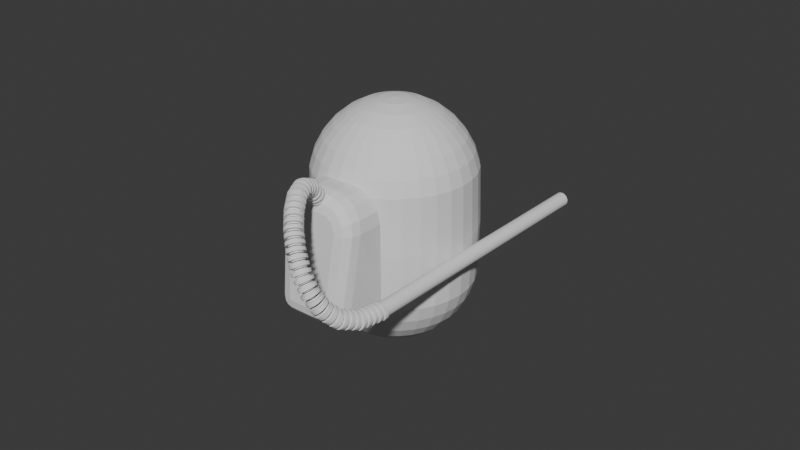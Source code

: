 # Source: character.blend  (saved by Blender 4.0.36; exported with 4.5.12 LTS)
import bpy
from mathutils import Matrix  # noqa: F401  (used for matrix-valued properties, if any)

bpy.ops.wm.read_factory_settings(use_empty=True)
scene = bpy.context.scene
scene.name = 'Scene'

# ---- collections
col_collection = bpy.data.collections.new('Collection'); scene.collection.children.link(col_collection)

# ---- world
world_world = bpy.data.worlds.new('World'); scene.world = world_world
world_world.use_nodes = True; world_world.node_tree.nodes.clear()
_N = world_world.node_tree.nodes; _L = world_world.node_tree.links
n0 = _N.new('ShaderNodeOutputWorld'); n0.name = 'World Output'; n0.location = (300, 300)
n1 = _N.new('ShaderNodeBackground'); n1.name = 'Background'; n1.location = (10, 300)
n1.inputs[0].default_value = (0.05088, 0.05088, 0.05088, 1.0)
_L.new(n1.outputs[0], n0.inputs[0])
n0.is_active_output = True
world_world.color = (0.05088, 0.05088, 0.05088)
world_world.use_sun_shadow = False
world_world.sun_shadow_jitter_overblur = 0.0

# ---- meshes
me_sphere_001 = bpy.data.meshes.new('Sphere.001')
me_sphere_001.from_pydata([(0.0, 0.5556, 2.831), (0.0, 0.8315, 2.556), (0.0, 0.9808, 2.195), (0.0, 1.0, 1.5), (0.0, 0.9808, 0.8049), (0.0, 0.8315, 0.4444), (0.03806, 0.1913, 2.981), (0.07466, 0.3753, 2.924), (0.1084, 0.5449, 2.831), (0.1379, 0.6935, 2.707), (0.1622, 0.8155, 2.556), (0.1802, 0.9061, 2.383), (0.1913, 0.9619, 2.195), (0.1951, 0.9808, 1.5), (0.1913, 0.9619, 0.8049), (0.1802, 0.9061, 0.6173), (0.1622, 0.8155, 0.4444), (0.1379, 0.6935, 0.2929), (0.1084, 0.5449, 0.1685), (0.07466, 0.3753, 0.07612), (0.03806, 0.1913, 0.01921), (0.07466, 0.1802, 2.981), (0.1464, 0.3536, 2.924), (0.2126, 0.5133, 2.831), (0.2706, 0.6533, 2.707), (0.3182, 0.7682, 2.556), (0.3536, 0.8536, 2.383), (0.3753, 0.9061, 2.195), (0.3827, 0.9239, 1.5), (0.3753, 0.9061, 0.8049), (0.3536, 0.8536, 0.6173), (0.3182, 0.7682, 0.4444), (0.2706, 0.6533, 0.2929), (0.2126, 0.5133, 0.1685), (0.1464, 0.3536, 0.07612), (0.07466, 0.1802, 0.01921), (0.1084, 0.1622, 2.981), (0.2126, 0.3182, 2.924), (0.3087, 0.4619, 2.831), (0.3928, 0.5879, 2.707), (0.4619, 0.6913, 2.556), (0.5133, 0.7682, 2.383), (0.5449, 0.8155, 2.195), (0.5556, 0.8315, 1.5), (0.5449, 0.8155, 0.8049), (0.5133, 0.7682, 0.6173), (0.4619, 0.6913, 0.4444), (0.3928, 0.5879, 0.2929), (0.3087, 0.4619, 0.1685), (0.2126, 0.3182, 0.07612), (0.1084, 0.1622, 0.01921), (0.1379, 0.1379, 2.981), (0.2706, 0.2706, 2.924), (0.3928, 0.3928, 2.831), (0.5, 0.5, 2.707), (0.5879, 0.5879, 2.556), (0.6533, 0.6533, 2.383), (0.6935, 0.6935, 2.195), (0.7071, 0.7071, 1.5), (0.6935, 0.6935, 0.8049), (0.6533, 0.6533, 0.6173), (0.5879, 0.5879, 0.4444), (0.5, 0.5, 0.2929), (0.3928, 0.3928, 0.1685), (0.2706, 0.2706, 0.07612), (0.1379, 0.1379, 0.01921), (0.1622, 0.1084, 2.981), (0.3182, 0.2126, 2.924), (0.4619, 0.3087, 2.831), (0.5879, 0.3928, 2.707), (0.6913, 0.4619, 2.556), (0.7682, 0.5133, 2.383), (0.8155, 0.5449, 2.195), (0.8315, 0.5556, 1.5), (0.8155, 0.5449, 0.8049), (0.7682, 0.5133, 0.6173), (0.6913, 0.4619, 0.4444), (0.5879, 0.3928, 0.2929), (0.4619, 0.3087, 0.1685), (0.3182, 0.2126, 0.07612), (0.1622, 0.1084, 0.01921), (0.0, 0.0, 3.0), (0.1802, 0.07466, 2.981), (0.3536, 0.1464, 2.924), (0.5133, 0.2126, 2.831), (0.6533, 0.2706, 2.707), (0.7682, 0.3182, 2.556), (0.8536, 0.3536, 2.383), (0.9061, 0.3753, 2.195), (0.9239, 0.3827, 1.5), (0.9061, 0.3753, 0.8049), (0.8536, 0.3536, 0.6173), (0.7682, 0.3182, 0.4444), (0.6533, 0.2706, 0.2929), (0.5133, 0.2126, 0.1685), (0.3536, 0.1464, 0.07612), (0.1802, 0.07466, 0.01921), (0.1913, 0.03806, 2.981), (0.3753, 0.07466, 2.924), (0.5449, 0.1084, 2.831), (0.6935, 0.1379, 2.707), (0.8155, 0.1622, 2.556), (0.9061, 0.1802, 2.383), (0.9619, 0.1913, 2.195), (0.9808, 0.1951, 1.5), (0.9619, 0.1913, 0.8049), (0.9061, 0.1802, 0.6173), (0.8155, 0.1622, 0.4444), (0.6935, 0.1379, 0.2929), (0.5449, 0.1084, 0.1685), (0.3753, 0.07466, 0.07612), (0.1913, 0.03806, 0.01921), (0.1951, -1.118e-08, 2.981), (0.3827, -2.235e-08, 2.924), (0.5556, -5.215e-08, 2.831), (0.7071, 1.49e-08, 2.707), (0.8315, -8.941e-08, 2.556), (0.9239, 4.47e-08, 2.383), (0.9808, -8.941e-08, 2.195), (1.0, -1.639e-07, 1.5), (0.9808, -8.941e-08, 0.8049), (0.9239, 4.47e-08, 0.6173), (0.8315, -8.941e-08, 0.4444), (0.7071, 1.49e-08, 0.2929), (0.5556, -5.215e-08, 0.1685), (0.3827, -2.235e-08, 0.07612), (0.1951, -1.118e-08, 0.01921), (0.1913, -0.03806, 2.981), (0.3753, -0.07466, 2.924), (0.5449, -0.1084, 2.831), (0.6935, -0.1379, 2.707), (0.8155, -0.1622, 2.556), (0.9061, -0.1802, 2.383), (0.9619, -0.1913, 2.195), (0.9808, -0.1951, 1.5), (0.9619, -0.1913, 0.8049), (0.9061, -0.1802, 0.6173), (0.8155, -0.1622, 0.4444), (0.6935, -0.1379, 0.2929), (0.5449, -0.1084, 0.1685), (0.3753, -0.07466, 0.07612), (0.1913, -0.03806, 0.01921), (0.1802, -0.07466, 2.981), (0.3536, -0.1464, 2.924), (0.5133, -0.2126, 2.831), (0.6533, -0.2706, 2.707), (0.7682, -0.3182, 2.556), (0.8536, -0.3536, 2.383), (0.9061, -0.3753, 2.195), (0.9239, -0.3827, 1.5), (0.9061, -0.3753, 0.8049), (0.8536, -0.3536, 0.6173), (0.7682, -0.3182, 0.4444), (0.6533, -0.2706, 0.2929), (0.5133, -0.2126, 0.1685), (0.3536, -0.1464, 0.07612), (0.1802, -0.07466, 0.01921), (0.1622, -0.1084, 2.981), (0.3182, -0.2126, 2.924), (0.4619, -0.3087, 2.831), (0.5879, -0.3928, 2.707), (0.6913, -0.4619, 2.556), (0.7682, -0.5133, 2.383), (0.8155, -0.5449, 2.195), (0.8315, -0.5556, 1.5), (0.8155, -0.5449, 0.8049), (0.7682, -0.5133, 0.6173), (0.6913, -0.4619, 0.4444), (0.5879, -0.3928, 0.2929), (0.4619, -0.3087, 0.1685), (0.3182, -0.2126, 0.07612), (0.1622, -0.1084, 0.01921), (0.1379, -0.1379, 2.981), (0.2706, -0.2706, 2.924), (0.3928, -0.3928, 2.831), (0.5, -0.5, 2.707), (0.5879, -0.5879, 2.556), (0.6533, -0.6533, 2.383), (0.6935, -0.6935, 2.195), (0.7071, -0.7071, 1.5), (0.6935, -0.6935, 0.8049), (0.6533, -0.6533, 0.6173), (0.5879, -0.5879, 0.4444), (0.5, -0.5, 0.2929), (0.3928, -0.3928, 0.1685), (0.2706, -0.2706, 0.07612), (0.1379, -0.1379, 0.01921), (0.1084, -0.1622, 2.981), (0.2126, -0.3182, 2.924), (0.3087, -0.4619, 2.831), (0.3928, -0.5879, 2.707), (0.4619, -0.6913, 2.556), (0.5133, -0.7682, 2.383), (0.5449, -0.8155, 2.195), (0.5556, -0.8315, 1.5), (0.5449, -0.8155, 0.8049), (0.5133, -0.7682, 0.6173), (0.4619, -0.6913, 0.4444), (0.3928, -0.5879, 0.2929), (0.3087, -0.4619, 0.1685), (0.2126, -0.3182, 0.07612), (0.1084, -0.1622, 0.01921), (0.07466, -0.1802, 2.981), (0.1464, -0.3536, 2.924), (0.2126, -0.5133, 2.831), (0.2706, -0.6533, 2.707), (0.3182, -0.7682, 2.556), (0.3536, -0.8536, 2.383), (0.3753, -0.9061, 2.195), (0.3827, -0.9239, 1.5), (0.3753, -0.9061, 0.8049), (0.3536, -0.8536, 0.6173), (0.3182, -0.7682, 0.4444), (0.2706, -0.6533, 0.2929), (0.2126, -0.5133, 0.1685), (0.1464, -0.3536, 0.07612), (0.07466, -0.1802, 0.01921), (0.03806, -0.1913, 2.981), (0.07466, -0.3753, 2.924), (0.1084, -0.5449, 2.831), (0.1379, -0.6935, 2.707), (0.1622, -0.8155, 2.556), (0.1802, -0.9061, 2.383), (0.1913, -0.9619, 2.195), (0.1951, -0.9808, 1.5), (0.1913, -0.9619, 0.8049), (0.1802, -0.9061, 0.6173), (0.1622, -0.8155, 0.4444), (0.1379, -0.6935, 0.2929), (0.1084, -0.5449, 0.1685), (0.07466, -0.3753, 0.07612), (0.03806, -0.1913, 0.01921), (-7.451e-09, -0.1951, 2.981), (-5.215e-08, -0.3827, 2.924), (-9.686e-08, -0.5556, 2.831), (-1.49e-08, -0.7071, 2.707), (-1.043e-07, -0.8315, 2.556), (2.98e-08, -0.9239, 2.383), (-1.341e-07, -0.9808, 2.195), (-3.278e-07, -1.0, 1.5), (-1.341e-07, -0.9808, 0.8049), (2.98e-08, -0.9239, 0.6173), (-1.043e-07, -0.8315, 0.4444), (-1.49e-08, -0.7071, 0.2929), (-9.686e-08, -0.5556, 0.1685), (-5.215e-08, -0.3827, 0.07612), (-7.451e-09, -0.1951, 0.01921), (-0.03806, -0.1913, 2.981), (-0.07466, -0.3753, 2.924), (-0.1084, -0.5449, 2.831), (-0.1379, -0.6935, 2.707), (-0.1622, -0.8155, 2.556), (-0.1802, -0.9061, 2.383), (-0.1913, -0.9619, 2.195), (-0.1951, -0.9808, 1.5), (-0.1913, -0.9619, 0.8049), (-0.1802, -0.9061, 0.6173), (-0.1622, -0.8155, 0.4444), (-0.1379, -0.6935, 0.2929), (-0.1084, -0.5449, 0.1685), (-0.07466, -0.3753, 0.07612), (-0.03806, -0.1913, 0.01921), (-0.07466, -0.1802, 2.981), (-0.1464, -0.3536, 2.924), (-0.2126, -0.5133, 2.831), (-0.2706, -0.6533, 2.707), (-0.3182, -0.7682, 2.556), (-0.3536, -0.8536, 2.383), (-0.3753, -0.9061, 2.195), (-0.3827, -0.9239, 1.5), (-0.3753, -0.9061, 0.8049), (-0.3536, -0.8536, 0.6173), (-0.3182, -0.7682, 0.4444), (-0.2706, -0.6533, 0.2929), (-0.2126, -0.5133, 0.1685), (-0.1464, -0.3536, 0.07612), (-0.07466, -0.1802, 0.01921), (-0.1084, -0.1622, 2.981), (-0.2126, -0.3182, 2.924), (-0.3087, -0.4619, 2.831), (-0.3928, -0.5879, 2.707), (-0.4619, -0.6913, 2.556), (-0.5133, -0.7682, 2.383), (-0.5449, -0.8155, 2.195), (-0.5556, -0.8315, 1.5), (-0.5449, -0.8155, 0.8049), (-0.5133, -0.7682, 0.6173), (-0.4619, -0.6913, 0.4444), (-0.3928, -0.5879, 0.2929), (-0.3087, -0.4619, 0.1685), (-0.2126, -0.3182, 0.07612), (-0.1084, -0.1622, 0.01921), (-0.1379, -0.1379, 2.981), (-0.2706, -0.2706, 2.924), (-0.3928, -0.3928, 2.831), (-0.5, -0.5, 2.707), (-0.5879, -0.5879, 2.556), (-0.6533, -0.6533, 2.383), (-0.6935, -0.6935, 2.195), (-0.7071, -0.7071, 1.5), (-0.6935, -0.6935, 0.8049), (-0.6533, -0.6533, 0.6173), (-0.5879, -0.5879, 0.4444), (-0.5, -0.5, 0.2929), (-0.3928, -0.3928, 0.1685), (-0.2706, -0.2706, 0.07612), (-0.1379, -0.1379, 0.01921), (0.0, 0.0, 0.0), (-0.1622, -0.1084, 2.981), (-0.3182, -0.2126, 2.924), (-0.4619, -0.3087, 2.831), (-0.5879, -0.3928, 2.707), (-0.6913, -0.4619, 2.556), (-0.7682, -0.5133, 2.383), (-0.8155, -0.5449, 2.195), (-0.8315, -0.5556, 1.5), (-0.8155, -0.5449, 0.8049), (-0.7682, -0.5133, 0.6173), (-0.6913, -0.4619, 0.4444), (-0.5879, -0.3928, 0.2929), (-0.4619, -0.3087, 0.1685), (-0.3182, -0.2126, 0.07612), (-0.1622, -0.1084, 0.01921), (-0.1802, -0.07466, 2.981), (-0.3536, -0.1464, 2.924), (-0.5133, -0.2126, 2.831), (-0.6533, -0.2706, 2.707), (-0.7682, -0.3182, 2.556), (-0.8536, -0.3536, 2.383), (-0.9061, -0.3753, 2.195), (-0.9239, -0.3827, 1.5), (-0.9061, -0.3753, 0.8049), (-0.8536, -0.3536, 0.6173), (-0.7682, -0.3182, 0.4444), (-0.6533, -0.2706, 0.2929), (-0.5133, -0.2126, 0.1685), (-0.3536, -0.1464, 0.07612), (-0.1802, -0.07466, 0.01921), (-0.1913, -0.03806, 2.981), (-0.3753, -0.07466, 2.924), (-0.5449, -0.1084, 2.831), (-0.6935, -0.1379, 2.707), (-0.8155, -0.1622, 2.556), (-0.9061, -0.1802, 2.383), (-0.9619, -0.1913, 2.195), (-0.9808, -0.1951, 1.5), (-0.9619, -0.1913, 0.8049), (-0.9061, -0.1802, 0.6173), (-0.8155, -0.1622, 0.4444), (-0.6935, -0.1379, 0.2929), (-0.5449, -0.1084, 0.1685), (-0.3753, -0.07466, 0.07612), (-0.1913, -0.03806, 0.01921), (-0.1951, 1.863e-08, 2.981), (-0.3827, 5.215e-08, 2.924), (-0.5556, 1.49e-07, 2.831), (-0.7071, 2.98e-08, 2.707), (-0.8315, 1.639e-07, 2.556), (-0.9239, 1.49e-08, 2.383), (-0.9808, 2.682e-07, 2.195), (-1.0, 4.47e-07, 1.5), (-0.9808, 2.682e-07, 0.8049), (-0.9239, 1.49e-08, 0.6173), (-0.8315, 1.639e-07, 0.4444), (-0.7071, 2.98e-08, 0.2929), (-0.5556, 1.49e-07, 0.1685), (-0.3827, 5.215e-08, 0.07612), (-0.1951, 1.863e-08, 0.01921), (-0.1913, 0.03806, 2.981), (-0.3753, 0.07466, 2.924), (-0.5449, 0.1084, 2.831), (-0.6935, 0.1379, 2.707), (-0.8155, 0.1622, 2.556), (-0.9061, 0.1802, 2.383), (-0.9619, 0.1913, 2.195), (-0.9808, 0.1951, 1.5), (-0.9619, 0.1913, 0.8049), (-0.9061, 0.1802, 0.6173), (-0.8155, 0.1622, 0.4444), (-0.6935, 0.1379, 0.2929), (-0.5449, 0.1084, 0.1685), (-0.3753, 0.07466, 0.07612), (-0.1913, 0.03806, 0.01921), (-0.1802, 0.07466, 2.981), (-0.3536, 0.1464, 2.924), (-0.5133, 0.2126, 2.831), (-0.6533, 0.2706, 2.707), (-0.7682, 0.3182, 2.556), (-0.8536, 0.3536, 2.383), (-0.9061, 0.3753, 2.195), (-0.9239, 0.3827, 1.5), (-0.9061, 0.3753, 0.8049), (-0.8536, 0.3536, 0.6173), (-0.7682, 0.3182, 0.4444), (-0.6533, 0.2706, 0.2929), (-0.5133, 0.2126, 0.1685), (-0.3536, 0.1464, 0.07612), (-0.1802, 0.07466, 0.01921), (-0.1622, 0.1084, 2.981), (-0.3182, 0.2126, 2.924), (-0.4619, 0.3087, 2.831), (-0.5879, 0.3928, 2.707), (-0.6913, 0.4619, 2.556), (-0.7682, 0.5133, 2.383), (-0.8155, 0.5449, 2.195), (-0.8315, 0.5556, 1.5), (-0.8155, 0.5449, 0.8049), (-0.7682, 0.5133, 0.6173), (-0.6913, 0.4619, 0.4444), (-0.5879, 0.3928, 0.2929), (-0.4619, 0.3087, 0.1685), (-0.3182, 0.2126, 0.07612), (-0.1622, 0.1084, 0.01921), (-0.1379, 0.1379, 2.981), (-0.2706, 0.2706, 2.924), (-0.3928, 0.3928, 2.831), (-0.5, 0.5, 2.707), (-0.5879, 0.5879, 2.556), (-0.6533, 0.6533, 2.383), (-0.6935, 0.6935, 2.195), (-0.7071, 0.7071, 1.5), (-0.6935, 0.6935, 0.8049), (-0.6533, 0.6533, 0.6173), (-0.5879, 0.5879, 0.4444), (-0.5, 0.5, 0.2929), (-0.3928, 0.3928, 0.1685), (-0.2706, 0.2706, 0.07612), (-0.1379, 0.1379, 0.01921), (-0.1084, 0.1622, 2.981), (-0.2126, 0.3182, 2.924), (-0.3087, 0.4619, 2.831), (-0.3928, 0.5879, 2.707), (-0.4619, 0.6913, 2.556), (-0.5133, 0.7682, 2.383), (-0.5449, 0.8155, 2.195), (-0.5556, 0.8315, 1.5), (-0.5449, 0.8155, 0.8049), (-0.5133, 0.7682, 0.6173), (-0.4619, 0.6913, 0.4444), (-0.3928, 0.5879, 0.2929), (-0.3087, 0.4619, 0.1685), (-0.2126, 0.3182, 0.07612), (-0.1084, 0.1622, 0.01921), (-0.07466, 0.1802, 2.981), (-0.1464, 0.3536, 2.924), (-0.2126, 0.5133, 2.831), (-0.2706, 0.6533, 2.707), (-0.3182, 0.7682, 2.556), (-0.3536, 0.8536, 2.383), (-0.3753, 0.9061, 2.195), (-0.3827, 0.9239, 1.5), (-0.3753, 0.9061, 0.8049), (-0.3536, 0.8536, 0.6173), (-0.3182, 0.7682, 0.4444), (-0.2706, 0.6533, 0.2929), (-0.2126, 0.5133, 0.1685), (-0.1464, 0.3536, 0.07612), (-0.07466, 0.1802, 0.01921), (-0.03806, 0.1913, 2.981), (-0.07466, 0.3753, 2.924), (-0.1084, 0.5449, 2.831), (-0.1379, 0.6935, 2.707), (-0.1622, 0.8155, 2.556), (-0.1802, 0.9061, 2.383), (-0.1913, 0.9619, 2.195), (-0.1951, 0.9808, 1.5), (-0.1913, 0.9619, 0.8049), (-0.1802, 0.9061, 0.6173), (-0.1622, 0.8155, 0.4444), (-0.1379, 0.6935, 0.2929), (-0.1084, 0.5449, 0.1685), (-0.07466, 0.3753, 0.07612), (-0.03806, 0.1913, 0.01921), (1.49e-08, 0.1951, 2.981), (6.706e-08, 0.3827, 2.924), (8.941e-08, 0.7071, 2.707), (5.96e-08, 0.9239, 2.383), (5.96e-08, 0.9239, 0.6173), (8.941e-08, 0.7071, 0.2929), (2.161e-07, 0.5556, 0.1685), (6.706e-08, 0.3827, 0.07612), (1.49e-08, 0.1951, 0.01921)], [], [(4, 3, 13, 14), (474, 473, 6, 7), (477, 4, 14, 15), (0, 474, 7, 8), (5, 477, 15, 16), (475, 0, 8, 9), (478, 5, 16, 17), (1, 475, 9, 10), (479, 478, 17, 18), (476, 1, 10, 11), (480, 479, 18, 19), (2, 476, 11, 12), (481, 480, 19, 20), (3, 2, 12, 13), (473, 81, 6), (307, 481, 20), (20, 19, 34, 35), (13, 12, 27, 28), (6, 81, 21), (307, 20, 35), (14, 13, 28, 29), (7, 6, 21, 22), (15, 14, 29, 30), (8, 7, 22, 23), (16, 15, 30, 31), (9, 8, 23, 24), (17, 16, 31, 32), (10, 9, 24, 25), (18, 17, 32, 33), (11, 10, 25, 26), (19, 18, 33, 34), (12, 11, 26, 27), (32, 31, 46, 47), (25, 24, 39, 40), (33, 32, 47, 48), (26, 25, 40, 41), (34, 33, 48, 49), (27, 26, 41, 42), (35, 34, 49, 50), (28, 27, 42, 43), (21, 81, 36), (307, 35, 50), (29, 28, 43, 44), (22, 21, 36, 37), (30, 29, 44, 45), (23, 22, 37, 38), (31, 30, 45, 46), (24, 23, 38, 39), (36, 81, 51), (307, 50, 65), (44, 43, 58, 59), (37, 36, 51, 52), (45, 44, 59, 60), (38, 37, 52, 53), (46, 45, 60, 61), (39, 38, 53, 54), (47, 46, 61, 62), (40, 39, 54, 55), (48, 47, 62, 63), (41, 40, 55, 56), (49, 48, 63, 64), (42, 41, 56, 57), (50, 49, 64, 65), (43, 42, 57, 58), (55, 54, 69, 70), (63, 62, 77, 78), (56, 55, 70, 71), (64, 63, 78, 79), (57, 56, 71, 72), (65, 64, 79, 80), (58, 57, 72, 73), (51, 81, 66), (307, 65, 80), (59, 58, 73, 74), (52, 51, 66, 67), (60, 59, 74, 75), (53, 52, 67, 68), (61, 60, 75, 76), (54, 53, 68, 69), (62, 61, 76, 77), (74, 73, 89, 90), (67, 66, 82, 83), (75, 74, 90, 91), (68, 67, 83, 84), (76, 75, 91, 92), (69, 68, 84, 85), (77, 76, 92, 93), (70, 69, 85, 86), (78, 77, 93, 94), (71, 70, 86, 87), (79, 78, 94, 95), (72, 71, 87, 88), (80, 79, 95, 96), (73, 72, 88, 89), (66, 81, 82), (307, 80, 96), (94, 93, 108, 109), (87, 86, 101, 102), (95, 94, 109, 110), (88, 87, 102, 103), (96, 95, 110, 111), (89, 88, 103, 104), (82, 81, 97), (307, 96, 111), (90, 89, 104, 105), (83, 82, 97, 98), (91, 90, 105, 106), (84, 83, 98, 99), (92, 91, 106, 107), (85, 84, 99, 100), (93, 92, 107, 108), (86, 85, 100, 101), (98, 97, 112, 113), (106, 105, 120, 121), (99, 98, 113, 114), (107, 106, 121, 122), (100, 99, 114, 115), (108, 107, 122, 123), (101, 100, 115, 116), (109, 108, 123, 124), (102, 101, 116, 117), (110, 109, 124, 125), (103, 102, 117, 118), (111, 110, 125, 126), (104, 103, 118, 119), (97, 81, 112), (307, 111, 126), (105, 104, 119, 120), (117, 116, 131, 132), (125, 124, 139, 140), (118, 117, 132, 133), (126, 125, 140, 141), (119, 118, 133, 134), (112, 81, 127), (307, 126, 141), (120, 119, 134, 135), (113, 112, 127, 128), (121, 120, 135, 136), (114, 113, 128, 129), (122, 121, 136, 137), (115, 114, 129, 130), (123, 122, 137, 138), (116, 115, 130, 131), (124, 123, 138, 139), (136, 135, 150, 151), (129, 128, 143, 144), (137, 136, 151, 152), (130, 129, 144, 145), (138, 137, 152, 153), (131, 130, 145, 146), (139, 138, 153, 154), (132, 131, 146, 147), (140, 139, 154, 155), (133, 132, 147, 148), (141, 140, 155, 156), (134, 133, 148, 149), (127, 81, 142), (307, 141, 156), (135, 134, 149, 150), (128, 127, 142, 143), (155, 154, 169, 170), (148, 147, 162, 163), (156, 155, 170, 171), (149, 148, 163, 164), (142, 81, 157), (307, 156, 171), (150, 149, 164, 165), (143, 142, 157, 158), (151, 150, 165, 166), (144, 143, 158, 159), (152, 151, 166, 167), (145, 144, 159, 160), (153, 152, 167, 168), (146, 145, 160, 161), (154, 153, 168, 169), (147, 146, 161, 162), (167, 166, 181, 182), (160, 159, 174, 175), (168, 167, 182, 183), (161, 160, 175, 176), (169, 168, 183, 184), (162, 161, 176, 177), (170, 169, 184, 185), (163, 162, 177, 178), (171, 170, 185, 186), (164, 163, 178, 179), (157, 81, 172), (307, 171, 186), (165, 164, 179, 180), (158, 157, 172, 173), (166, 165, 180, 181), (159, 158, 173, 174), (186, 185, 200, 201), (179, 178, 193, 194), (172, 81, 187), (307, 186, 201), (180, 179, 194, 195), (173, 172, 187, 188), (181, 180, 195, 196), (174, 173, 188, 189), (182, 181, 196, 197), (175, 174, 189, 190), (183, 182, 197, 198), (176, 175, 190, 191), (184, 183, 198, 199), (177, 176, 191, 192), (185, 184, 199, 200), (178, 177, 192, 193), (190, 189, 204, 205), (198, 197, 212, 213), (191, 190, 205, 206), (199, 198, 213, 214), (192, 191, 206, 207), (200, 199, 214, 215), (193, 192, 207, 208), (201, 200, 215, 216), (194, 193, 208, 209), (187, 81, 202), (307, 201, 216), (195, 194, 209, 210), (188, 187, 202, 203), (196, 195, 210, 211), (189, 188, 203, 204), (197, 196, 211, 212), (209, 208, 223, 224), (202, 81, 217), (307, 216, 231), (210, 209, 224, 225), (203, 202, 217, 218), (211, 210, 225, 226), (204, 203, 218, 219), (212, 211, 226, 227), (205, 204, 219, 220), (213, 212, 227, 228), (206, 205, 220, 221), (214, 213, 228, 229), (207, 206, 221, 222), (215, 214, 229, 230), (208, 207, 222, 223), (216, 215, 230, 231), (228, 227, 242, 243), (221, 220, 235, 236), (229, 228, 243, 244), (222, 221, 236, 237), (230, 229, 244, 245), (223, 222, 237, 238), (231, 230, 245, 246), (224, 223, 238, 239), (217, 81, 232), (307, 231, 246), (225, 224, 239, 240), (218, 217, 232, 233), (226, 225, 240, 241), (219, 218, 233, 234), (227, 226, 241, 242), (220, 219, 234, 235), (232, 81, 247), (307, 246, 261), (240, 239, 254, 255), (233, 232, 247, 248), (241, 240, 255, 256), (234, 233, 248, 249), (242, 241, 256, 257), (235, 234, 249, 250), (243, 242, 257, 258), (236, 235, 250, 251), (244, 243, 258, 259), (237, 236, 251, 252), (245, 244, 259, 260), (238, 237, 252, 253), (246, 245, 260, 261), (239, 238, 253, 254), (251, 250, 265, 266), (259, 258, 273, 274), (252, 251, 266, 267), (260, 259, 274, 275), (253, 252, 267, 268), (261, 260, 275, 276), (254, 253, 268, 269), (247, 81, 262), (307, 261, 276), (255, 254, 269, 270), (248, 247, 262, 263), (256, 255, 270, 271), (249, 248, 263, 264), (257, 256, 271, 272), (250, 249, 264, 265), (258, 257, 272, 273), (270, 269, 284, 285), (263, 262, 277, 278), (271, 270, 285, 286), (264, 263, 278, 279), (272, 271, 286, 287), (265, 264, 279, 280), (273, 272, 287, 288), (266, 265, 280, 281), (274, 273, 288, 289), (267, 266, 281, 282), (275, 274, 289, 290), (268, 267, 282, 283), (276, 275, 290, 291), (269, 268, 283, 284), (262, 81, 277), (307, 276, 291), (289, 288, 303, 304), (282, 281, 296, 297), (290, 289, 304, 305), (283, 282, 297, 298), (291, 290, 305, 306), (284, 283, 298, 299), (277, 81, 292), (307, 291, 306), (285, 284, 299, 300), (278, 277, 292, 293), (286, 285, 300, 301), (279, 278, 293, 294), (287, 286, 301, 302), (280, 279, 294, 295), (288, 287, 302, 303), (281, 280, 295, 296), (301, 300, 316, 317), (294, 293, 309, 310), (302, 301, 317, 318), (295, 294, 310, 311), (303, 302, 318, 319), (296, 295, 311, 312), (304, 303, 319, 320), (297, 296, 312, 313), (305, 304, 320, 321), (298, 297, 313, 314), (306, 305, 321, 322), (299, 298, 314, 315), (292, 81, 308), (307, 306, 322), (300, 299, 315, 316), (293, 292, 308, 309), (321, 320, 335, 336), (314, 313, 328, 329), (322, 321, 336, 337), (315, 314, 329, 330), (308, 81, 323), (307, 322, 337), (316, 315, 330, 331), (309, 308, 323, 324), (317, 316, 331, 332), (310, 309, 324, 325), (318, 317, 332, 333), (311, 310, 325, 326), (319, 318, 333, 334), (312, 311, 326, 327), (320, 319, 334, 335), (313, 312, 327, 328), (325, 324, 339, 340), (333, 332, 347, 348), (326, 325, 340, 341), (334, 333, 348, 349), (327, 326, 341, 342), (335, 334, 349, 350), (328, 327, 342, 343), (336, 335, 350, 351), (329, 328, 343, 344), (337, 336, 351, 352), (330, 329, 344, 345), (323, 81, 338), (307, 337, 352), (331, 330, 345, 346), (324, 323, 338, 339), (332, 331, 346, 347), (344, 343, 358, 359), (352, 351, 366, 367), (345, 344, 359, 360), (338, 81, 353), (307, 352, 367), (346, 345, 360, 361), (339, 338, 353, 354), (347, 346, 361, 362), (340, 339, 354, 355), (348, 347, 362, 363), (341, 340, 355, 356), (349, 348, 363, 364), (342, 341, 356, 357), (350, 349, 364, 365), (343, 342, 357, 358), (351, 350, 365, 366), (363, 362, 377, 378), (356, 355, 370, 371), (364, 363, 378, 379), (357, 356, 371, 372), (365, 364, 379, 380), (358, 357, 372, 373), (366, 365, 380, 381), (359, 358, 373, 374), (367, 366, 381, 382), (360, 359, 374, 375), (353, 81, 368), (307, 367, 382), (361, 360, 375, 376), (354, 353, 368, 369), (362, 361, 376, 377), (355, 354, 369, 370), (382, 381, 396, 397), (375, 374, 389, 390), (368, 81, 383), (307, 382, 397), (376, 375, 390, 391), (369, 368, 383, 384), (377, 376, 391, 392), (370, 369, 384, 385), (378, 377, 392, 393), (371, 370, 385, 386), (379, 378, 393, 394), (372, 371, 386, 387), (380, 379, 394, 395), (373, 372, 387, 388), (381, 380, 395, 396), (374, 373, 388, 389), (386, 385, 400, 401), (394, 393, 408, 409), (387, 386, 401, 402), (395, 394, 409, 410), (388, 387, 402, 403), (396, 395, 410, 411), (389, 388, 403, 404), (397, 396, 411, 412), (390, 389, 404, 405), (383, 81, 398), (307, 397, 412), (391, 390, 405, 406), (384, 383, 398, 399), (392, 391, 406, 407), (385, 384, 399, 400), (393, 392, 407, 408), (405, 404, 419, 420), (398, 81, 413), (307, 412, 427), (406, 405, 420, 421), (399, 398, 413, 414), (407, 406, 421, 422), (400, 399, 414, 415), (408, 407, 422, 423), (401, 400, 415, 416), (409, 408, 423, 424), (402, 401, 416, 417), (410, 409, 424, 425), (403, 402, 417, 418), (411, 410, 425, 426), (404, 403, 418, 419), (412, 411, 426, 427), (424, 423, 438, 439), (417, 416, 431, 432), (425, 424, 439, 440), (418, 417, 432, 433), (426, 425, 440, 441), (419, 418, 433, 434), (427, 426, 441, 442), (420, 419, 434, 435), (413, 81, 428), (307, 427, 442), (421, 420, 435, 436), (414, 413, 428, 429), (422, 421, 436, 437), (415, 414, 429, 430), (423, 422, 437, 438), (416, 415, 430, 431), (307, 442, 457), (436, 435, 450, 451), (429, 428, 443, 444), (437, 436, 451, 452), (430, 429, 444, 445), (438, 437, 452, 453), (431, 430, 445, 446), (439, 438, 453, 454), (432, 431, 446, 447), (440, 439, 454, 455), (433, 432, 447, 448), (441, 440, 455, 456), (434, 433, 448, 449), (442, 441, 456, 457), (435, 434, 449, 450), (428, 81, 443), (455, 454, 469, 470), (448, 447, 462, 463), (456, 455, 470, 471), (449, 448, 463, 464), (457, 456, 471, 472), (450, 449, 464, 465), (443, 81, 458), (307, 457, 472), (451, 450, 465, 466), (444, 443, 458, 459), (452, 451, 466, 467), (445, 444, 459, 460), (453, 452, 467, 468), (446, 445, 460, 461), (454, 453, 468, 469), (447, 446, 461, 462), (459, 458, 473, 474), (467, 466, 4, 477), (460, 459, 474, 0), (468, 467, 477, 5), (461, 460, 0, 475), (469, 468, 5, 478), (462, 461, 475, 1), (470, 469, 478, 479), (463, 462, 1, 476), (471, 470, 479, 480), (464, 463, 476, 2), (472, 471, 480, 481), (465, 464, 2, 3), (458, 81, 473), (307, 472, 481), (466, 465, 3, 4)])
_uv = me_sphere_001.uv_layers.new(name='UVMap')
_uv.uv.foreach_set('vector', [0.75, 0.4375, 0.75, 0.5, 0.7188, 0.5, 0.7188, 0.4375, 0.75, 0.875, 0.75, 0.9375, 0.7188, 0.9375, 0.7188, 0.875, 0.75, 0.375, 0.75, 0.4375, 0.7188, 0.4375, 0.7188, 0.375, 0.75, 0.8125, 0.75, 0.875, 0.7188, 0.875, 0.7188, 0.8125, 0.75, 0.3125, 0.75, 0.375, 0.7188, 0.375, 0.7188, 0.3125, 0.75, 0.75, 0.75, 0.8125, 0.7188, 0.8125, 0.7188, 0.75, 0.75, 0.25, 0.75, 0.3125, 0.7188, 0.3125, 0.7188, 0.25, 0.75, 0.6875, 0.75, 0.75, 0.7188, 0.75, 0.7188, 0.6875, 0.75, 0.1875, 0.75, 0.25, 0.7188, 0.25, 0.7188, 0.1875, 0.75, 0.625, 0.75, 0.6875, 0.7188, 0.6875, 0.7188, 0.625, 0.75, 0.125, 0.75, 0.1875, 0.7188, 0.1875, 0.7188, 0.125, 0.75, 0.5625, 0.75, 0.625, 0.7188, 0.625, 0.7188, 0.5625, 0.75, 0.0625, 0.75, 0.125, 0.7188, 0.125, 0.7188, 0.0625, 0.75, 0.5, 0.75, 0.5625, 0.7188, 0.5625, 0.7188, 0.5, 0.75, 0.9375, 0.7344, 1.0, 0.7188, 0.9375, 0.7344, 0.0, 0.75, 0.0625, 0.7188, 0.0625, 0.7188, 0.0625, 0.7188, 0.125, 0.6875, 0.125, 0.6875, 0.0625, 0.7188, 0.5, 0.7188, 0.5625, 0.6875, 0.5625, 0.6875, 0.5, 0.7188, 0.9375, 0.7031, 1.0, 0.6875, 0.9375, 0.7031, 0.0, 0.7188, 0.0625, 0.6875, 0.0625, 0.7188, 0.4375, 0.7188, 0.5, 0.6875, 0.5, 0.6875, 0.4375, 0.7188, 0.875, 0.7188, 0.9375, 0.6875, 0.9375, 0.6875, 0.875, 0.7188, 0.375, 0.7188, 0.4375, 0.6875, 0.4375, 0.6875, 0.375, 0.7188, 0.8125, 0.7188, 0.875, 0.6875, 0.875, 0.6875, 0.8125, 0.7188, 0.3125, 0.7188, 0.375, 0.6875, 0.375, 0.6875, 0.3125, 0.7188, 0.75, 0.7188, 0.8125, 0.6875, 0.8125, 0.6875, 0.75, 0.7188, 0.25, 0.7188, 0.3125, 0.6875, 0.3125, 0.6875, 0.25, 0.7188, 0.6875, 0.7188, 0.75, 0.6875, 0.75, 0.6875, 0.6875, 0.7188, 0.1875, 0.7188, 0.25, 0.6875, 0.25, 0.6875, 0.1875, 0.7188, 0.625, 0.7188, 0.6875, 0.6875, 0.6875, 0.6875, 0.625, 0.7188, 0.125, 0.7188, 0.1875, 0.6875, 0.1875, 0.6875, 0.125, 0.7188, 0.5625, 0.7188, 0.625, 0.6875, 0.625, 0.6875, 0.5625, 0.6875, 0.25, 0.6875, 0.3125, 0.6562, 0.3125, 0.6562, 0.25, 0.6875, 0.6875, 0.6875, 0.75, 0.6562, 0.75, 0.6562, 0.6875, 0.6875, 0.1875, 0.6875, 0.25, 0.6562, 0.25, 0.6562, 0.1875, 0.6875, 0.625, 0.6875, 0.6875, 0.6562, 0.6875, 0.6562, 0.625, 0.6875, 0.125, 0.6875, 0.1875, 0.6562, 0.1875, 0.6562, 0.125, 0.6875, 0.5625, 0.6875, 0.625, 0.6562, 0.625, 0.6562, 0.5625, 0.6875, 0.0625, 0.6875, 0.125, 0.6562, 0.125, 0.6562, 0.0625, 0.6875, 0.5, 0.6875, 0.5625, 0.6562, 0.5625, 0.6562, 0.5, 0.6875, 0.9375, 0.6719, 1.0, 0.6562, 0.9375, 0.6719, 0.0, 0.6875, 0.0625, 0.6562, 0.0625, 0.6875, 0.4375, 0.6875, 0.5, 0.6562, 0.5, 0.6562, 0.4375, 0.6875, 0.875, 0.6875, 0.9375, 0.6562, 0.9375, 0.6562, 0.875, 0.6875, 0.375, 0.6875, 0.4375, 0.6562, 0.4375, 0.6562, 0.375, 0.6875, 0.8125, 0.6875, 0.875, 0.6562, 0.875, 0.6562, 0.8125, 0.6875, 0.3125, 0.6875, 0.375, 0.6562, 0.375, 0.6562, 0.3125, 0.6875, 0.75, 0.6875, 0.8125, 0.6562, 0.8125, 0.6562, 0.75, 0.6562, 0.9375, 0.6406, 1.0, 0.625, 0.9375, 0.6406, 0.0, 0.6562, 0.0625, 0.625, 0.0625, 0.6562, 0.4375, 0.6562, 0.5, 0.625, 0.5, 0.625, 0.4375, 0.6562, 0.875, 0.6562, 0.9375, 0.625, 0.9375, 0.625, 0.875, 0.6562, 0.375, 0.6562, 0.4375, 0.625, 0.4375, 0.625, 0.375, 0.6562, 0.8125, 0.6562, 0.875, 0.625, 0.875, 0.625, 0.8125, 0.6562, 0.3125, 0.6562, 0.375, 0.625, 0.375, 0.625, 0.3125, 0.6562, 0.75, 0.6562, 0.8125, 0.625, 0.8125, 0.625, 0.75, 0.6562, 0.25, 0.6562, 0.3125, 0.625, 0.3125, 0.625, 0.25, 0.6562, 0.6875, 0.6562, 0.75, 0.625, 0.75, 0.625, 0.6875, 0.6562, 0.1875, 0.6562, 0.25, 0.625, 0.25, 0.625, 0.1875, 0.6562, 0.625, 0.6562, 0.6875, 0.625, 0.6875, 0.625, 0.625, 0.6562, 0.125, 0.6562, 0.1875, 0.625, 0.1875, 0.625, 0.125, 0.6562, 0.5625, 0.6562, 0.625, 0.625, 0.625, 0.625, 0.5625, 0.6562, 0.0625, 0.6562, 0.125, 0.625, 0.125, 0.625, 0.0625, 0.6562, 0.5, 0.6562, 0.5625, 0.625, 0.5625, 0.625, 0.5, 0.625, 0.6875, 0.625, 0.75, 0.5938, 0.75, 0.5938, 0.6875, 0.625, 0.1875, 0.625, 0.25, 0.5938, 0.25, 0.5938, 0.1875, 0.625, 0.625, 0.625, 0.6875, 0.5938, 0.6875, 0.5938, 0.625, 0.625, 0.125, 0.625, 0.1875, 0.5938, 0.1875, 0.5938, 0.125, 0.625, 0.5625, 0.625, 0.625, 0.5938, 0.625, 0.5938, 0.5625, 0.625, 0.0625, 0.625, 0.125, 0.5938, 0.125, 0.5938, 0.0625, 0.625, 0.5, 0.625, 0.5625, 0.5938, 0.5625, 0.5938, 0.5, 0.625, 0.9375, 0.6094, 1.0, 0.5938, 0.9375, 0.6094, 0.0, 0.625, 0.0625, 0.5938, 0.0625, 0.625, 0.4375, 0.625, 0.5, 0.5938, 0.5, 0.5938, 0.4375, 0.625, 0.875, 0.625, 0.9375, 0.5938, 0.9375, 0.5938, 0.875, 0.625, 0.375, 0.625, 0.4375, 0.5938, 0.4375, 0.5938, 0.375, 0.625, 0.8125, 0.625, 0.875, 0.5938, 0.875, 0.5938, 0.8125, 0.625, 0.3125, 0.625, 0.375, 0.5938, 0.375, 0.5938, 0.3125, 0.625, 0.75, 0.625, 0.8125, 0.5938, 0.8125, 0.5938, 0.75, 0.625, 0.25, 0.625, 0.3125, 0.5938, 0.3125, 0.5938, 0.25, 0.5938, 0.4375, 0.5938, 0.5, 0.5625, 0.5, 0.5625, 0.4375, 0.5938, 0.875, 0.5938, 0.9375, 0.5625, 0.9375, 0.5625, 0.875, 0.5938, 0.375, 0.5938, 0.4375, 0.5625, 0.4375, 0.5625, 0.375, 0.5938, 0.8125, 0.5938, 0.875, 0.5625, 0.875, 0.5625, 0.8125, 0.5938, 0.3125, 0.5938, 0.375, 0.5625, 0.375, 0.5625, 0.3125, 0.5938, 0.75, 0.5938, 0.8125, 0.5625, 0.8125, 0.5625, 0.75, 0.5938, 0.25, 0.5938, 0.3125, 0.5625, 0.3125, 0.5625, 0.25, 0.5938, 0.6875, 0.5938, 0.75, 0.5625, 0.75, 0.5625, 0.6875, 0.5938, 0.1875, 0.5938, 0.25, 0.5625, 0.25, 0.5625, 0.1875, 0.5938, 0.625, 0.5938, 0.6875, 0.5625, 0.6875, 0.5625, 0.625, 0.5938, 0.125, 0.5938, 0.1875, 0.5625, 0.1875, 0.5625, 0.125, 0.5938, 0.5625, 0.5938, 0.625, 0.5625, 0.625, 0.5625, 0.5625, 0.5938, 0.0625, 0.5938, 0.125, 0.5625, 0.125, 0.5625, 0.0625, 0.5938, 0.5, 0.5938, 0.5625, 0.5625, 0.5625, 0.5625, 0.5, 0.5938, 0.9375, 0.5781, 1.0, 0.5625, 0.9375, 0.5781, 0.0, 0.5938, 0.0625, 0.5625, 0.0625, 0.5625, 0.1875, 0.5625, 0.25, 0.5312, 0.25, 0.5312, 0.1875, 0.5625, 0.625, 0.5625, 0.6875, 0.5312, 0.6875, 0.5312, 0.625, 0.5625, 0.125, 0.5625, 0.1875, 0.5312, 0.1875, 0.5312, 0.125, 0.5625, 0.5625, 0.5625, 0.625, 0.5312, 0.625, 0.5312, 0.5625, 0.5625, 0.0625, 0.5625, 0.125, 0.5312, 0.125, 0.5312, 0.0625, 0.5625, 0.5, 0.5625, 0.5625, 0.5312, 0.5625, 0.5312, 0.5, 0.5625, 0.9375, 0.5469, 1.0, 0.5312, 0.9375, 0.5469, 0.0, 0.5625, 0.0625, 0.5312, 0.0625, 0.5625, 0.4375, 0.5625, 0.5, 0.5312, 0.5, 0.5312, 0.4375, 0.5625, 0.875, 0.5625, 0.9375, 0.5312, 0.9375, 0.5312, 0.875, 0.5625, 0.375, 0.5625, 0.4375, 0.5312, 0.4375, 0.5312, 0.375, 0.5625, 0.8125, 0.5625, 0.875, 0.5312, 0.875, 0.5312, 0.8125, 0.5625, 0.3125, 0.5625, 0.375, 0.5312, 0.375, 0.5312, 0.3125, 0.5625, 0.75, 0.5625, 0.8125, 0.5312, 0.8125, 0.5312, 0.75, 0.5625, 0.25, 0.5625, 0.3125, 0.5312, 0.3125, 0.5312, 0.25, 0.5625, 0.6875, 0.5625, 0.75, 0.5312, 0.75, 0.5312, 0.6875, 0.5312, 0.875, 0.5312, 0.9375, 0.5, 0.9375, 0.5, 0.875, 0.5312, 0.375, 0.5312, 0.4375, 0.5, 0.4375, 0.5, 0.375, 0.5312, 0.8125, 0.5312, 0.875, 0.5, 0.875, 0.5, 0.8125, 0.5312, 0.3125, 0.5312, 0.375, 0.5, 0.375, 0.5, 0.3125, 0.5312, 0.75, 0.5312, 0.8125, 0.5, 0.8125, 0.5, 0.75, 0.5312, 0.25, 0.5312, 0.3125, 0.5, 0.3125, 0.5, 0.25, 0.5312, 0.6875, 0.5312, 0.75, 0.5, 0.75, 0.5, 0.6875, 0.5312, 0.1875, 0.5312, 0.25, 0.5, 0.25, 0.5, 0.1875, 0.5312, 0.625, 0.5312, 0.6875, 0.5, 0.6875, 0.5, 0.625, 0.5312, 0.125, 0.5312, 0.1875, 0.5, 0.1875, 0.5, 0.125, 0.5312, 0.5625, 0.5312, 0.625, 0.5, 0.625, 0.5, 0.5625, 0.5312, 0.0625, 0.5312, 0.125, 0.5, 0.125, 0.5, 0.0625, 0.5312, 0.5, 0.5312, 0.5625, 0.5, 0.5625, 0.5, 0.5, 0.5312, 0.9375, 0.5156, 1.0, 0.5, 0.9375, 0.5156, 0.0, 0.5312, 0.0625, 0.5, 0.0625, 0.5312, 0.4375, 0.5312, 0.5, 0.5, 0.5, 0.5, 0.4375, 0.5, 0.625, 0.5, 0.6875, 0.4687, 0.6875, 0.4688, 0.625, 0.5, 0.125, 0.5, 0.1875, 0.4688, 0.1875, 0.4688, 0.125, 0.5, 0.5625, 0.5, 0.625, 0.4688, 0.625, 0.4688, 0.5625, 0.5, 0.0625, 0.5, 0.125, 0.4688, 0.125, 0.4688, 0.0625, 0.5, 0.5, 0.5, 0.5625, 0.4688, 0.5625, 0.4687, 0.5, 0.5, 0.9375, 0.4844, 1.0, 0.4688, 0.9375, 0.4844, 0.0, 0.5, 0.0625, 0.4688, 0.0625, 0.5, 0.4375, 0.5, 0.5, 0.4687, 0.5, 0.4688, 0.4375, 0.5, 0.875, 0.5, 0.9375, 0.4688, 0.9375, 0.4688, 0.875, 0.5, 0.375, 0.5, 0.4375, 0.4688, 0.4375, 0.4688, 0.375, 0.5, 0.8125, 0.5, 0.875, 0.4688, 0.875, 0.4688, 0.8125, 0.5, 0.3125, 0.5, 0.375, 0.4688, 0.375, 0.4687, 0.3125, 0.5, 0.75, 0.5, 0.8125, 0.4688, 0.8125, 0.4688, 0.75, 0.5, 0.25, 0.5, 0.3125, 0.4687, 0.3125, 0.4688, 0.25, 0.5, 0.6875, 0.5, 0.75, 0.4688, 0.75, 0.4687, 0.6875, 0.5, 0.1875, 0.5, 0.25, 0.4688, 0.25, 0.4688, 0.1875, 0.4688, 0.375, 0.4688, 0.4375, 0.4375, 0.4375, 0.4375, 0.375, 0.4688, 0.8125, 0.4688, 0.875, 0.4375, 0.875, 0.4375, 0.8125, 0.4687, 0.3125, 0.4688, 0.375, 0.4375, 0.375, 0.4375, 0.3125, 0.4688, 0.75, 0.4688, 0.8125, 0.4375, 0.8125, 0.4375, 0.75, 0.4688, 0.25, 0.4687, 0.3125, 0.4375, 0.3125, 0.4375, 0.25, 0.4687, 0.6875, 0.4688, 0.75, 0.4375, 0.75, 0.4375, 0.6875, 0.4688, 0.1875, 0.4688, 0.25, 0.4375, 0.25, 0.4375, 0.1875, 0.4688, 0.625, 0.4687, 0.6875, 0.4375, 0.6875, 0.4375, 0.625, 0.4688, 0.125, 0.4688, 0.1875, 0.4375, 0.1875, 0.4375, 0.125, 0.4688, 0.5625, 0.4688, 0.625, 0.4375, 0.625, 0.4375, 0.5625, 0.4688, 0.0625, 0.4688, 0.125, 0.4375, 0.125, 0.4375, 0.0625, 0.4687, 0.5, 0.4688, 0.5625, 0.4375, 0.5625, 0.4375, 0.5, 0.4688, 0.9375, 0.4531, 1.0, 0.4375, 0.9375, 0.4531, 0.0, 0.4688, 0.0625, 0.4375, 0.0625, 0.4688, 0.4375, 0.4687, 0.5, 0.4375, 0.5, 0.4375, 0.4375, 0.4688, 0.875, 0.4688, 0.9375, 0.4375, 0.9375, 0.4375, 0.875, 0.4375, 0.125, 0.4375, 0.1875, 0.4062, 0.1875, 0.4062, 0.125, 0.4375, 0.5625, 0.4375, 0.625, 0.4062, 0.625, 0.4062, 0.5625, 0.4375, 0.0625, 0.4375, 0.125, 0.4062, 0.125, 0.4062, 0.0625, 0.4375, 0.5, 0.4375, 0.5625, 0.4062, 0.5625, 0.4062, 0.5, 0.4375, 0.9375, 0.4219, 1.0, 0.4062, 0.9375, 0.4219, 0.0, 0.4375, 0.0625, 0.4062, 0.0625, 0.4375, 0.4375, 0.4375, 0.5, 0.4062, 0.5, 0.4062, 0.4375, 0.4375, 0.875, 0.4375, 0.9375, 0.4062, 0.9375, 0.4062, 0.875, 0.4375, 0.375, 0.4375, 0.4375, 0.4062, 0.4375, 0.4062, 0.375, 0.4375, 0.8125, 0.4375, 0.875, 0.4062, 0.875, 0.4062, 0.8125, 0.4375, 0.3125, 0.4375, 0.375, 0.4062, 0.375, 0.4062, 0.3125, 0.4375, 0.75, 0.4375, 0.8125, 0.4062, 0.8125, 0.4062, 0.75, 0.4375, 0.25, 0.4375, 0.3125, 0.4062, 0.3125, 0.4062, 0.25, 0.4375, 0.6875, 0.4375, 0.75, 0.4062, 0.75, 0.4062, 0.6875, 0.4375, 0.1875, 0.4375, 0.25, 0.4062, 0.25, 0.4062, 0.1875, 0.4375, 0.625, 0.4375, 0.6875, 0.4062, 0.6875, 0.4062, 0.625, 0.4062, 0.3125, 0.4062, 0.375, 0.375, 0.375, 0.375, 0.3125, 0.4062, 0.75, 0.4062, 0.8125, 0.375, 0.8125, 0.375, 0.75, 0.4062, 0.25, 0.4062, 0.3125, 0.375, 0.3125, 0.375, 0.25, 0.4062, 0.6875, 0.4062, 0.75, 0.375, 0.75, 0.375, 0.6875, 0.4062, 0.1875, 0.4062, 0.25, 0.375, 0.25, 0.375, 0.1875, 0.4062, 0.625, 0.4062, 0.6875, 0.375, 0.6875, 0.375, 0.625, 0.4062, 0.125, 0.4062, 0.1875, 0.375, 0.1875, 0.375, 0.125, 0.4062, 0.5625, 0.4062, 0.625, 0.375, 0.625, 0.375, 0.5625, 0.4062, 0.0625, 0.4062, 0.125, 0.375, 0.125, 0.375, 0.0625, 0.4062, 0.5, 0.4062, 0.5625, 0.375, 0.5625, 0.375, 0.5, 0.4062, 0.9375, 0.3906, 1.0, 0.375, 0.9375, 0.3906, 0.0, 0.4062, 0.0625, 0.375, 0.0625, 0.4062, 0.4375, 0.4062, 0.5, 0.375, 0.5, 0.375, 0.4375, 0.4062, 0.875, 0.4062, 0.9375, 0.375, 0.9375, 0.375, 0.875, 0.4062, 0.375, 0.4062, 0.4375, 0.375, 0.4375, 0.375, 0.375, 0.4062, 0.8125, 0.4062, 0.875, 0.375, 0.875, 0.375, 0.8125, 0.375, 0.0625, 0.375, 0.125, 0.3438, 0.125, 0.3438, 0.0625, 0.375, 0.5, 0.375, 0.5625, 0.3438, 0.5625, 0.3437, 0.5, 0.375, 0.9375, 0.3594, 1.0, 0.3438, 0.9375, 0.3594, 0.0, 0.375, 0.0625, 0.3438, 0.0625, 0.375, 0.4375, 0.375, 0.5, 0.3437, 0.5, 0.3438, 0.4375, 0.375, 0.875, 0.375, 0.9375, 0.3438, 0.9375, 0.3438, 0.875, 0.375, 0.375, 0.375, 0.4375, 0.3438, 0.4375, 0.3438, 0.375, 0.375, 0.8125, 0.375, 0.875, 0.3438, 0.875, 0.3438, 0.8125, 0.375, 0.3125, 0.375, 0.375, 0.3438, 0.375, 0.3438, 0.3125, 0.375, 0.75, 0.375, 0.8125, 0.3438, 0.8125, 0.3438, 0.75, 0.375, 0.25, 0.375, 0.3125, 0.3438, 0.3125, 0.3438, 0.25, 0.375, 0.6875, 0.375, 0.75, 0.3438, 0.75, 0.3438, 0.6875, 0.375, 0.1875, 0.375, 0.25, 0.3438, 0.25, 0.3438, 0.1875, 0.375, 0.625, 0.375, 0.6875, 0.3438, 0.6875, 0.3438, 0.625, 0.375, 0.125, 0.375, 0.1875, 0.3438, 0.1875, 0.3438, 0.125, 0.375, 0.5625, 0.375, 0.625, 0.3438, 0.625, 0.3438, 0.5625, 0.3438, 0.75, 0.3438, 0.8125, 0.3125, 0.8125, 0.3125, 0.75, 0.3438, 0.25, 0.3438, 0.3125, 0.3125, 0.3125, 0.3125, 0.25, 0.3438, 0.6875, 0.3438, 0.75, 0.3125, 0.75, 0.3125, 0.6875, 0.3438, 0.1875, 0.3438, 0.25, 0.3125, 0.25, 0.3125, 0.1875, 0.3438, 0.625, 0.3438, 0.6875, 0.3125, 0.6875, 0.3125, 0.625, 0.3438, 0.125, 0.3438, 0.1875, 0.3125, 0.1875, 0.3125, 0.125, 0.3438, 0.5625, 0.3438, 0.625, 0.3125, 0.625, 0.3125, 0.5625, 0.3438, 0.0625, 0.3438, 0.125, 0.3125, 0.125, 0.3125, 0.0625, 0.3437, 0.5, 0.3438, 0.5625, 0.3125, 0.5625, 0.3125, 0.5, 0.3438, 0.9375, 0.3281, 1.0, 0.3125, 0.9375, 0.3281, 0.0, 0.3438, 0.0625, 0.3125, 0.0625, 0.3438, 0.4375, 0.3437, 0.5, 0.3125, 0.5, 0.3125, 0.4375, 0.3438, 0.875, 0.3438, 0.9375, 0.3125, 0.9375, 0.3125, 0.875, 0.3438, 0.375, 0.3438, 0.4375, 0.3125, 0.4375, 0.3125, 0.375, 0.3438, 0.8125, 0.3438, 0.875, 0.3125, 0.875, 0.3125, 0.8125, 0.3438, 0.3125, 0.3438, 0.375, 0.3125, 0.375, 0.3125, 0.3125, 0.3125, 0.5, 0.3125, 0.5625, 0.2812, 0.5625, 0.2812, 0.5, 0.3125, 0.9375, 0.2969, 1.0, 0.2812, 0.9375, 0.2969, 0.0, 0.3125, 0.0625, 0.2812, 0.0625, 0.3125, 0.4375, 0.3125, 0.5, 0.2812, 0.5, 0.2812, 0.4375, 0.3125, 0.875, 0.3125, 0.9375, 0.2812, 0.9375, 0.2812, 0.875, 0.3125, 0.375, 0.3125, 0.4375, 0.2812, 0.4375, 0.2812, 0.375, 0.3125, 0.8125, 0.3125, 0.875, 0.2812, 0.875, 0.2812, 0.8125, 0.3125, 0.3125, 0.3125, 0.375, 0.2812, 0.375, 0.2812, 0.3125, 0.3125, 0.75, 0.3125, 0.8125, 0.2812, 0.8125, 0.2812, 0.75, 0.3125, 0.25, 0.3125, 0.3125, 0.2812, 0.3125, 0.2812, 0.25, 0.3125, 0.6875, 0.3125, 0.75, 0.2812, 0.75, 0.2812, 0.6875, 0.3125, 0.1875, 0.3125, 0.25, 0.2812, 0.25, 0.2812, 0.1875, 0.3125, 0.625, 0.3125, 0.6875, 0.2812, 0.6875, 0.2812, 0.625, 0.3125, 0.125, 0.3125, 0.1875, 0.2812, 0.1875, 0.2812, 0.125, 0.3125, 0.5625, 0.3125, 0.625, 0.2812, 0.625, 0.2812, 0.5625, 0.3125, 0.0625, 0.3125, 0.125, 0.2812, 0.125, 0.2812, 0.0625, 0.2812, 0.25, 0.2812, 0.3125, 0.25, 0.3125, 0.25, 0.25, 0.2812, 0.6875, 0.2812, 0.75, 0.25, 0.75, 0.25, 0.6875, 0.2812, 0.1875, 0.2812, 0.25, 0.25, 0.25, 0.25, 0.1875, 0.2812, 0.625, 0.2812, 0.6875, 0.25, 0.6875, 0.25, 0.625, 0.2812, 0.125, 0.2812, 0.1875, 0.25, 0.1875, 0.25, 0.125, 0.2812, 0.5625, 0.2812, 0.625, 0.25, 0.625, 0.25, 0.5625, 0.2812, 0.0625, 0.2812, 0.125, 0.25, 0.125, 0.25, 0.0625, 0.2812, 0.5, 0.2812, 0.5625, 0.25, 0.5625, 0.25, 0.5, 0.2812, 0.9375, 0.2656, 1.0, 0.25, 0.9375, 0.2656, 0.0, 0.2812, 0.0625, 0.25, 0.0625, 0.2812, 0.4375, 0.2812, 0.5, 0.25, 0.5, 0.25, 0.4375, 0.2812, 0.875, 0.2812, 0.9375, 0.25, 0.9375, 0.25, 0.875, 0.2812, 0.375, 0.2812, 0.4375, 0.25, 0.4375, 0.25, 0.375, 0.2812, 0.8125, 0.2812, 0.875, 0.25, 0.875, 0.25, 0.8125, 0.2812, 0.3125, 0.2812, 0.375, 0.25, 0.375, 0.25, 0.3125, 0.2812, 0.75, 0.2812, 0.8125, 0.25, 0.8125, 0.25, 0.75, 0.25, 0.9375, 0.2344, 1.0, 0.2188, 0.9375, 0.2344, 0.0, 0.25, 0.0625, 0.2188, 0.0625, 0.25, 0.4375, 0.25, 0.5, 0.2187, 0.5, 0.2188, 0.4375, 0.25, 0.875, 0.25, 0.9375, 0.2188, 0.9375, 0.2188, 0.875, 0.25, 0.375, 0.25, 0.4375, 0.2188, 0.4375, 0.2188, 0.375, 0.25, 0.8125, 0.25, 0.875, 0.2188, 0.875, 0.2188, 0.8125, 0.25, 0.3125, 0.25, 0.375, 0.2188, 0.375, 0.2188, 0.3125, 0.25, 0.75, 0.25, 0.8125, 0.2188, 0.8125, 0.2188, 0.75, 0.25, 0.25, 0.25, 0.3125, 0.2188, 0.3125, 0.2188, 0.25, 0.25, 0.6875, 0.25, 0.75, 0.2188, 0.75, 0.2188, 0.6875, 0.25, 0.1875, 0.25, 0.25, 0.2188, 0.25, 0.2188, 0.1875, 0.25, 0.625, 0.25, 0.6875, 0.2188, 0.6875, 0.2188, 0.625, 0.25, 0.125, 0.25, 0.1875, 0.2188, 0.1875, 0.2188, 0.125, 0.25, 0.5625, 0.25, 0.625, 0.2188, 0.625, 0.2188, 0.5625, 0.25, 0.0625, 0.25, 0.125, 0.2188, 0.125, 0.2188, 0.0625, 0.25, 0.5, 0.25, 0.5625, 0.2188, 0.5625, 0.2187, 0.5, 0.2188, 0.6875, 0.2188, 0.75, 0.1875, 0.75, 0.1875, 0.6875, 0.2188, 0.1875, 0.2188, 0.25, 0.1875, 0.25, 0.1875, 0.1875, 0.2188, 0.625, 0.2188, 0.6875, 0.1875, 0.6875, 0.1875, 0.625, 0.2188, 0.125, 0.2188, 0.1875, 0.1875, 0.1875, 0.1875, 0.125, 0.2188, 0.5625, 0.2188, 0.625, 0.1875, 0.625, 0.1875, 0.5625, 0.2188, 0.0625, 0.2188, 0.125, 0.1875, 0.125, 0.1875, 0.0625, 0.2187, 0.5, 0.2188, 0.5625, 0.1875, 0.5625, 0.1875, 0.5, 0.2188, 0.9375, 0.2031, 1.0, 0.1875, 0.9375, 0.2031, 0.0, 0.2188, 0.0625, 0.1875, 0.0625, 0.2188, 0.4375, 0.2187, 0.5, 0.1875, 0.5, 0.1875, 0.4375, 0.2188, 0.875, 0.2188, 0.9375, 0.1875, 0.9375, 0.1875, 0.875, 0.2188, 0.375, 0.2188, 0.4375, 0.1875, 0.4375, 0.1875, 0.375, 0.2188, 0.8125, 0.2188, 0.875, 0.1875, 0.875, 0.1875, 0.8125, 0.2188, 0.3125, 0.2188, 0.375, 0.1875, 0.375, 0.1875, 0.3125, 0.2188, 0.75, 0.2188, 0.8125, 0.1875, 0.8125, 0.1875, 0.75, 0.2188, 0.25, 0.2188, 0.3125, 0.1875, 0.3125, 0.1875, 0.25, 0.1875, 0.4375, 0.1875, 0.5, 0.1562, 0.5, 0.1562, 0.4375, 0.1875, 0.875, 0.1875, 0.9375, 0.1563, 0.9375, 0.1562, 0.875, 0.1875, 0.375, 0.1875, 0.4375, 0.1562, 0.4375, 0.1563, 0.375, 0.1875, 0.8125, 0.1875, 0.875, 0.1562, 0.875, 0.1562, 0.8125, 0.1875, 0.3125, 0.1875, 0.375, 0.1563, 0.375, 0.1562, 0.3125, 0.1875, 0.75, 0.1875, 0.8125, 0.1562, 0.8125, 0.1562, 0.75, 0.1875, 0.25, 0.1875, 0.3125, 0.1562, 0.3125, 0.1562, 0.25, 0.1875, 0.6875, 0.1875, 0.75, 0.1562, 0.75, 0.1562, 0.6875, 0.1875, 0.1875, 0.1875, 0.25, 0.1562, 0.25, 0.1562, 0.1875, 0.1875, 0.625, 0.1875, 0.6875, 0.1562, 0.6875, 0.1563, 0.625, 0.1875, 0.125, 0.1875, 0.1875, 0.1562, 0.1875, 0.1562, 0.125, 0.1875, 0.5625, 0.1875, 0.625, 0.1563, 0.625, 0.1562, 0.5625, 0.1875, 0.0625, 0.1875, 0.125, 0.1562, 0.125, 0.1563, 0.0625, 0.1875, 0.5, 0.1875, 0.5625, 0.1562, 0.5625, 0.1562, 0.5, 0.1875, 0.9375, 0.1719, 1.0, 0.1563, 0.9375, 0.1719, 0.0, 0.1875, 0.0625, 0.1563, 0.0625, 0.1562, 0.1875, 0.1562, 0.25, 0.125, 0.25, 0.125, 0.1875, 0.1563, 0.625, 0.1562, 0.6875, 0.125, 0.6875, 0.125, 0.625, 0.1562, 0.125, 0.1562, 0.1875, 0.125, 0.1875, 0.125, 0.125, 0.1562, 0.5625, 0.1563, 0.625, 0.125, 0.625, 0.125, 0.5625, 0.1563, 0.0625, 0.1562, 0.125, 0.125, 0.125, 0.125, 0.0625, 0.1562, 0.5, 0.1562, 0.5625, 0.125, 0.5625, 0.125, 0.5, 0.1563, 0.9375, 0.1406, 1.0, 0.125, 0.9375, 0.1406, 0.0, 0.1563, 0.0625, 0.125, 0.0625, 0.1562, 0.4375, 0.1562, 0.5, 0.125, 0.5, 0.125, 0.4375, 0.1562, 0.875, 0.1563, 0.9375, 0.125, 0.9375, 0.125, 0.875, 0.1563, 0.375, 0.1562, 0.4375, 0.125, 0.4375, 0.125, 0.375, 0.1562, 0.8125, 0.1562, 0.875, 0.125, 0.875, 0.125, 0.8125, 0.1562, 0.3125, 0.1563, 0.375, 0.125, 0.375, 0.125, 0.3125, 0.1562, 0.75, 0.1562, 0.8125, 0.125, 0.8125, 0.125, 0.75, 0.1562, 0.25, 0.1562, 0.3125, 0.125, 0.3125, 0.125, 0.25, 0.1562, 0.6875, 0.1562, 0.75, 0.125, 0.75, 0.125, 0.6875, 0.125, 0.375, 0.125, 0.4375, 0.09375, 0.4375, 0.09375, 0.375, 0.125, 0.8125, 0.125, 0.875, 0.09375, 0.875, 0.09375, 0.8125, 0.125, 0.3125, 0.125, 0.375, 0.09375, 0.375, 0.09375, 0.3125, 0.125, 0.75, 0.125, 0.8125, 0.09375, 0.8125, 0.09375, 0.75, 0.125, 0.25, 0.125, 0.3125, 0.09375, 0.3125, 0.09375, 0.25, 0.125, 0.6875, 0.125, 0.75, 0.09375, 0.75, 0.09375, 0.6875, 0.125, 0.1875, 0.125, 0.25, 0.09375, 0.25, 0.09375, 0.1875, 0.125, 0.625, 0.125, 0.6875, 0.09375, 0.6875, 0.09375, 0.625, 0.125, 0.125, 0.125, 0.1875, 0.09375, 0.1875, 0.09375, 0.125, 0.125, 0.5625, 0.125, 0.625, 0.09375, 0.625, 0.09375, 0.5625, 0.125, 0.0625, 0.125, 0.125, 0.09375, 0.125, 0.09375, 0.0625, 0.125, 0.5, 0.125, 0.5625, 0.09375, 0.5625, 0.09375, 0.5, 0.125, 0.9375, 0.1094, 1.0, 0.09375, 0.9375, 0.1094, 0.0, 0.125, 0.0625, 0.09375, 0.0625, 0.125, 0.4375, 0.125, 0.5, 0.09375, 0.5, 0.09375, 0.4375, 0.125, 0.875, 0.125, 0.9375, 0.09375, 0.9375, 0.09375, 0.875, 0.09375, 0.125, 0.09375, 0.1875, 0.0625, 0.1875, 0.0625, 0.125, 0.09375, 0.5625, 0.09375, 0.625, 0.0625, 0.625, 0.0625, 0.5625, 0.09375, 0.0625, 0.09375, 0.125, 0.0625, 0.125, 0.0625, 0.0625, 0.09375, 0.5, 0.09375, 0.5625, 0.0625, 0.5625, 0.0625, 0.5, 0.09375, 0.9375, 0.07812, 1.0, 0.0625, 0.9375, 0.07812, 0.0, 0.09375, 0.0625, 0.0625, 0.0625, 0.09375, 0.4375, 0.09375, 0.5, 0.0625, 0.5, 0.0625, 0.4375, 0.09375, 0.875, 0.09375, 0.9375, 0.0625, 0.9375, 0.0625, 0.875, 0.09375, 0.375, 0.09375, 0.4375, 0.0625, 0.4375, 0.0625, 0.375, 0.09375, 0.8125, 0.09375, 0.875, 0.0625, 0.875, 0.0625, 0.8125, 0.09375, 0.3125, 0.09375, 0.375, 0.0625, 0.375, 0.0625, 0.3125, 0.09375, 0.75, 0.09375, 0.8125, 0.0625, 0.8125, 0.0625, 0.75, 0.09375, 0.25, 0.09375, 0.3125, 0.0625, 0.3125, 0.0625, 0.25, 0.09375, 0.6875, 0.09375, 0.75, 0.0625, 0.75, 0.0625, 0.6875, 0.09375, 0.1875, 0.09375, 0.25, 0.0625, 0.25, 0.0625, 0.1875, 0.09375, 0.625, 0.09375, 0.6875, 0.0625, 0.6875, 0.0625, 0.625, 0.0625, 0.8125, 0.0625, 0.875, 0.03125, 0.875, 0.03125, 0.8125, 0.0625, 0.3125, 0.0625, 0.375, 0.03125, 0.375, 0.03125, 0.3125, 0.0625, 0.75, 0.0625, 0.8125, 0.03125, 0.8125, 0.03125, 0.75, 0.0625, 0.25, 0.0625, 0.3125, 0.03125, 0.3125, 0.03125, 0.25, 0.0625, 0.6875, 0.0625, 0.75, 0.03125, 0.75, 0.03125, 0.6875, 0.0625, 0.1875, 0.0625, 0.25, 0.03125, 0.25, 0.03125, 0.1875, 0.0625, 0.625, 0.0625, 0.6875, 0.03125, 0.6875, 0.03125, 0.625, 0.0625, 0.125, 0.0625, 0.1875, 0.03125, 0.1875, 0.03125, 0.125, 0.0625, 0.5625, 0.0625, 0.625, 0.03125, 0.625, 0.03125, 0.5625, 0.0625, 0.0625, 0.0625, 0.125, 0.03125, 0.125, 0.03125, 0.0625, 0.0625, 0.5, 0.0625, 0.5625, 0.03125, 0.5625, 0.03125, 0.5, 0.0625, 0.9375, 0.04687, 1.0, 0.03125, 0.9375, 0.04687, 0.0, 0.0625, 0.0625, 0.03125, 0.0625, 0.0625, 0.4375, 0.0625, 0.5, 0.03125, 0.5, 0.03125, 0.4375, 0.0625, 0.875, 0.0625, 0.9375, 0.03125, 0.9375, 0.03125, 0.875, 0.0625, 0.375, 0.0625, 0.4375, 0.03125, 0.4375, 0.03125, 0.375, 0.03125, 0.5625, 0.03125, 0.625, 0.0, 0.625, 0.0, 0.5625, 0.03125, 0.0625, 0.03125, 0.125, 0.0, 0.125, 0.0, 0.0625, 0.03125, 0.5, 0.03125, 0.5625, 0.0, 0.5625, 0.0, 0.5, 0.03125, 0.9375, 0.01562, 1.0, 0.0, 0.9375, 0.01562, 0.0, 0.03125, 0.0625, 0.0, 0.0625, 0.03125, 0.4375, 0.03125, 0.5, 0.0, 0.5, 0.0, 0.4375, 0.03125, 0.875, 0.03125, 0.9375, 0.0, 0.9375, 0.0, 0.875, 0.03125, 0.375, 0.03125, 0.4375, 0.0, 0.4375, 0.0, 0.375, 0.03125, 0.8125, 0.03125, 0.875, 0.0, 0.875, 0.0, 0.8125, 0.03125, 0.3125, 0.03125, 0.375, 0.0, 0.375, 0.0, 0.3125, 0.03125, 0.75, 0.03125, 0.8125, 0.0, 0.8125, 0.0, 0.75, 0.03125, 0.25, 0.03125, 0.3125, 0.0, 0.3125, 0.0, 0.25, 0.03125, 0.6875, 0.03125, 0.75, 0.0, 0.75, 0.0, 0.6875, 0.03125, 0.1875, 0.03125, 0.25, 0.0, 0.25, 0.0, 0.1875, 0.03125, 0.625, 0.03125, 0.6875, 0.0, 0.6875, 0.0, 0.625, 0.03125, 0.125, 0.03125, 0.1875, 0.0, 0.1875, 0.0, 0.125, 1.0, 0.3125, 1.0, 0.375, 0.9688, 0.375, 0.9687, 0.3125, 1.0, 0.75, 1.0, 0.8125, 0.9687, 0.8125, 0.9688, 0.75, 1.0, 0.25, 1.0, 0.3125, 0.9687, 0.3125, 0.9688, 0.25, 1.0, 0.6875, 1.0, 0.75, 0.9688, 0.75, 0.9687, 0.6875, 1.0, 0.1875, 1.0, 0.25, 0.9688, 0.25, 0.9687, 0.1875, 1.0, 0.625, 1.0, 0.6875, 0.9687, 0.6875, 0.9688, 0.625, 1.0, 0.125, 1.0, 0.1875, 0.9687, 0.1875, 0.9687, 0.125, 1.0, 0.5625, 1.0, 0.625, 0.9688, 0.625, 0.9687, 0.5625, 1.0, 0.0625, 1.0, 0.125, 0.9687, 0.125, 0.9688, 0.0625, 1.0, 0.5, 1.0, 0.5625, 0.9687, 0.5625, 0.9687, 0.5, 1.0, 0.9375, 0.9844, 1.0, 0.9688, 0.9375, 0.9844, 0.0, 1.0, 0.0625, 0.9688, 0.0625, 1.0, 0.4375, 1.0, 0.5, 0.9687, 0.5, 0.9687, 0.4375, 1.0, 0.875, 1.0, 0.9375, 0.9688, 0.9375, 0.9687, 0.875, 1.0, 0.375, 1.0, 0.4375, 0.9687, 0.4375, 0.9688, 0.375, 1.0, 0.8125, 1.0, 0.875, 0.9687, 0.875, 0.9687, 0.8125, 0.9688, 0.0625, 0.9687, 0.125, 0.9375, 0.125, 0.9375, 0.0625, 0.9687, 0.5, 0.9687, 0.5625, 0.9375, 0.5625, 0.9375, 0.5, 0.9688, 0.9375, 0.9531, 1.0, 0.9375, 0.9375, 0.9531, 0.0, 0.9688, 0.0625, 0.9375, 0.0625, 0.9687, 0.4375, 0.9687, 0.5, 0.9375, 0.5, 0.9375, 0.4375, 0.9687, 0.875, 0.9688, 0.9375, 0.9375, 0.9375, 0.9375, 0.875, 0.9688, 0.375, 0.9687, 0.4375, 0.9375, 0.4375, 0.9375, 0.375, 0.9687, 0.8125, 0.9687, 0.875, 0.9375, 0.875, 0.9375, 0.8125, 0.9687, 0.3125, 0.9688, 0.375, 0.9375, 0.375, 0.9375, 0.3125, 0.9688, 0.75, 0.9687, 0.8125, 0.9375, 0.8125, 0.9375, 0.75, 0.9688, 0.25, 0.9687, 0.3125, 0.9375, 0.3125, 0.9375, 0.25, 0.9687, 0.6875, 0.9688, 0.75, 0.9375, 0.75, 0.9375, 0.6875, 0.9687, 0.1875, 0.9688, 0.25, 0.9375, 0.25, 0.9375, 0.1875, 0.9688, 0.625, 0.9687, 0.6875, 0.9375, 0.6875, 0.9375, 0.625, 0.9687, 0.125, 0.9687, 0.1875, 0.9375, 0.1875, 0.9375, 0.125, 0.9687, 0.5625, 0.9688, 0.625, 0.9375, 0.625, 0.9375, 0.5625, 0.9375, 0.75, 0.9375, 0.8125, 0.9062, 0.8125, 0.9062, 0.75, 0.9375, 0.25, 0.9375, 0.3125, 0.9062, 0.3125, 0.9062, 0.25, 0.9375, 0.6875, 0.9375, 0.75, 0.9062, 0.75, 0.9062, 0.6875, 0.9375, 0.1875, 0.9375, 0.25, 0.9062, 0.25, 0.9062, 0.1875, 0.9375, 0.625, 0.9375, 0.6875, 0.9062, 0.6875, 0.9062, 0.625, 0.9375, 0.125, 0.9375, 0.1875, 0.9062, 0.1875, 0.9062, 0.125, 0.9375, 0.5625, 0.9375, 0.625, 0.9062, 0.625, 0.9062, 0.5625, 0.9375, 0.0625, 0.9375, 0.125, 0.9062, 0.125, 0.9062, 0.0625, 0.9375, 0.5, 0.9375, 0.5625, 0.9062, 0.5625, 0.9062, 0.5, 0.9375, 0.9375, 0.9219, 1.0, 0.9062, 0.9375, 0.9219, 0.0, 0.9375, 0.0625, 0.9062, 0.0625, 0.9375, 0.4375, 0.9375, 0.5, 0.9062, 0.5, 0.9062, 0.4375, 0.9375, 0.875, 0.9375, 0.9375, 0.9062, 0.9375, 0.9062, 0.875, 0.9375, 0.375, 0.9375, 0.4375, 0.9062, 0.4375, 0.9062, 0.375, 0.9375, 0.8125, 0.9375, 0.875, 0.9062, 0.875, 0.9062, 0.8125, 0.9375, 0.3125, 0.9375, 0.375, 0.9062, 0.375, 0.9062, 0.3125, 0.9062, 0.5, 0.9062, 0.5625, 0.875, 0.5625, 0.875, 0.5, 0.9062, 0.9375, 0.8906, 1.0, 0.875, 0.9375, 0.8906, 0.0, 0.9062, 0.0625, 0.875, 0.0625, 0.9062, 0.4375, 0.9062, 0.5, 0.875, 0.5, 0.875, 0.4375, 0.9062, 0.875, 0.9062, 0.9375, 0.875, 0.9375, 0.875, 0.875, 0.9062, 0.375, 0.9062, 0.4375, 0.875, 0.4375, 0.875, 0.375, 0.9062, 0.8125, 0.9062, 0.875, 0.875, 0.875, 0.875, 0.8125, 0.9062, 0.3125, 0.9062, 0.375, 0.875, 0.375, 0.875, 0.3125, 0.9062, 0.75, 0.9062, 0.8125, 0.875, 0.8125, 0.875, 0.75, 0.9062, 0.25, 0.9062, 0.3125, 0.875, 0.3125, 0.875, 0.25, 0.9062, 0.6875, 0.9062, 0.75, 0.875, 0.75, 0.875, 0.6875, 0.9062, 0.1875, 0.9062, 0.25, 0.875, 0.25, 0.875, 0.1875, 0.9062, 0.625, 0.9062, 0.6875, 0.875, 0.6875, 0.875, 0.625, 0.9062, 0.125, 0.9062, 0.1875, 0.875, 0.1875, 0.875, 0.125, 0.9062, 0.5625, 0.9062, 0.625, 0.875, 0.625, 0.875, 0.5625, 0.9062, 0.0625, 0.9062, 0.125, 0.875, 0.125, 0.875, 0.0625, 0.875, 0.25, 0.875, 0.3125, 0.8437, 0.3125, 0.8438, 0.25, 0.875, 0.6875, 0.875, 0.75, 0.8438, 0.75, 0.8437, 0.6875, 0.875, 0.1875, 0.875, 0.25, 0.8438, 0.25, 0.8437, 0.1875, 0.875, 0.625, 0.875, 0.6875, 0.8437, 0.6875, 0.8438, 0.625, 0.875, 0.125, 0.875, 0.1875, 0.8437, 0.1875, 0.8438, 0.125, 0.875, 0.5625, 0.875, 0.625, 0.8438, 0.625, 0.8437, 0.5625, 0.875, 0.0625, 0.875, 0.125, 0.8438, 0.125, 0.8438, 0.0625, 0.875, 0.5, 0.875, 0.5625, 0.8437, 0.5625, 0.8437, 0.5, 0.875, 0.9375, 0.8594, 1.0, 0.8438, 0.9375, 0.8594, 0.0, 0.875, 0.0625, 0.8438, 0.0625, 0.875, 0.4375, 0.875, 0.5, 0.8437, 0.5, 0.8437, 0.4375, 0.875, 0.875, 0.875, 0.9375, 0.8438, 0.9375, 0.8438, 0.875, 0.875, 0.375, 0.875, 0.4375, 0.8437, 0.4375, 0.8438, 0.375, 0.875, 0.8125, 0.875, 0.875, 0.8438, 0.875, 0.8437, 0.8125, 0.875, 0.3125, 0.875, 0.375, 0.8438, 0.375, 0.8437, 0.3125, 0.875, 0.75, 0.875, 0.8125, 0.8437, 0.8125, 0.8438, 0.75, 0.8281, 0.0, 0.8438, 0.0625, 0.8125, 0.0625, 0.8437, 0.4375, 0.8437, 0.5, 0.8125, 0.5, 0.8125, 0.4375, 0.8438, 0.875, 0.8438, 0.9375, 0.8125, 0.9375, 0.8125, 0.875, 0.8438, 0.375, 0.8437, 0.4375, 0.8125, 0.4375, 0.8125, 0.375, 0.8437, 0.8125, 0.8438, 0.875, 0.8125, 0.875, 0.8125, 0.8125, 0.8437, 0.3125, 0.8438, 0.375, 0.8125, 0.375, 0.8125, 0.3125, 0.8438, 0.75, 0.8437, 0.8125, 0.8125, 0.8125, 0.8125, 0.75, 0.8438, 0.25, 0.8437, 0.3125, 0.8125, 0.3125, 0.8125, 0.25, 0.8437, 0.6875, 0.8438, 0.75, 0.8125, 0.75, 0.8125, 0.6875, 0.8437, 0.1875, 0.8438, 0.25, 0.8125, 0.25, 0.8125, 0.1875, 0.8438, 0.625, 0.8437, 0.6875, 0.8125, 0.6875, 0.8125, 0.625, 0.8438, 0.125, 0.8437, 0.1875, 0.8125, 0.1875, 0.8125, 0.125, 0.8437, 0.5625, 0.8438, 0.625, 0.8125, 0.625, 0.8125, 0.5625, 0.8438, 0.0625, 0.8438, 0.125, 0.8125, 0.125, 0.8125, 0.0625, 0.8437, 0.5, 0.8437, 0.5625, 0.8125, 0.5625, 0.8125, 0.5, 0.8438, 0.9375, 0.8281, 1.0, 0.8125, 0.9375, 0.8125, 0.1875, 0.8125, 0.25, 0.7812, 0.25, 0.7812, 0.1875, 0.8125, 0.625, 0.8125, 0.6875, 0.7812, 0.6875, 0.7812, 0.625, 0.8125, 0.125, 0.8125, 0.1875, 0.7812, 0.1875, 0.7812, 0.125, 0.8125, 0.5625, 0.8125, 0.625, 0.7812, 0.625, 0.7812, 0.5625, 0.8125, 0.0625, 0.8125, 0.125, 0.7812, 0.125, 0.7812, 0.0625, 0.8125, 0.5, 0.8125, 0.5625, 0.7812, 0.5625, 0.7812, 0.5, 0.8125, 0.9375, 0.7969, 1.0, 0.7812, 0.9375, 0.7969, 0.0, 0.8125, 0.0625, 0.7812, 0.0625, 0.8125, 0.4375, 0.8125, 0.5, 0.7812, 0.5, 0.7812, 0.4375, 0.8125, 0.875, 0.8125, 0.9375, 0.7812, 0.9375, 0.7812, 0.875, 0.8125, 0.375, 0.8125, 0.4375, 0.7812, 0.4375, 0.7812, 0.375, 0.8125, 0.8125, 0.8125, 0.875, 0.7812, 0.875, 0.7812, 0.8125, 0.8125, 0.3125, 0.8125, 0.375, 0.7812, 0.375, 0.7812, 0.3125, 0.8125, 0.75, 0.8125, 0.8125, 0.7812, 0.8125, 0.7812, 0.75, 0.8125, 0.25, 0.8125, 0.3125, 0.7812, 0.3125, 0.7812, 0.25, 0.8125, 0.6875, 0.8125, 0.75, 0.7812, 0.75, 0.7812, 0.6875, 0.7812, 0.875, 0.7812, 0.9375, 0.75, 0.9375, 0.75, 0.875, 0.7812, 0.375, 0.7812, 0.4375, 0.75, 0.4375, 0.75, 0.375, 0.7812, 0.8125, 0.7812, 0.875, 0.75, 0.875, 0.75, 0.8125, 0.7812, 0.3125, 0.7812, 0.375, 0.75, 0.375, 0.75, 0.3125, 0.7812, 0.75, 0.7812, 0.8125, 0.75, 0.8125, 0.75, 0.75, 0.7812, 0.25, 0.7812, 0.3125, 0.75, 0.3125, 0.75, 0.25, 0.7812, 0.6875, 0.7812, 0.75, 0.75, 0.75, 0.75, 0.6875, 0.7812, 0.1875, 0.7812, 0.25, 0.75, 0.25, 0.75, 0.1875, 0.7812, 0.625, 0.7812, 0.6875, 0.75, 0.6875, 0.75, 0.625, 0.7812, 0.125, 0.7812, 0.1875, 0.75, 0.1875, 0.75, 0.125, 0.7812, 0.5625, 0.7812, 0.625, 0.75, 0.625, 0.75, 0.5625, 0.7812, 0.0625, 0.7812, 0.125, 0.75, 0.125, 0.75, 0.0625, 0.7812, 0.5, 0.7812, 0.5625, 0.75, 0.5625, 0.75, 0.5, 0.7812, 0.9375, 0.7656, 1.0, 0.75, 0.9375, 0.7656, 0.0, 0.7812, 0.0625, 0.75, 0.0625, 0.7812, 0.4375, 0.7812, 0.5, 0.75, 0.5, 0.75, 0.4375])
me_sphere_001.update()
me_cylinder = bpy.data.meshes.new('Cylinder')
me_cylinder.from_pydata([(0.0, 0.1, -1.145), (0.0, 0.1, 1.145), (0.01951, 0.09808, -1.145), (0.01951, 0.09808, 1.145), (0.03827, 0.09239, -1.145), (0.03827, 0.09239, 1.145), (0.05556, 0.08315, -1.145), (0.05556, 0.08315, 1.145), (0.07071, 0.07071, -1.145), (0.07071, 0.07071, 1.145), (0.08315, 0.05556, -1.145), (0.08315, 0.05556, 1.145), (0.09239, 0.03827, -1.145), (0.09239, 0.03827, 1.145), (0.09808, 0.01951, -1.145), (0.09808, 0.01951, 1.145), (0.1, 0.0, -1.145), (0.1, 0.0, 1.145), (0.09808, -0.01951, -1.145), (0.09808, -0.01951, 1.145), (0.09239, -0.03827, -1.145), (0.09239, -0.03827, 1.145), (0.08315, -0.05556, -1.145), (0.08315, -0.05556, 1.145), (0.07071, -0.07071, -1.145), (0.07071, -0.07071, 1.145), (0.05556, -0.08315, -1.145), (0.05556, -0.08315, 1.145), (0.03827, -0.09239, -1.145), (0.03827, -0.09239, 1.145), (0.01951, -0.09808, -1.145), (0.01951, -0.09808, 1.145), (0.0, -0.1, -1.145), (0.0, -0.1, 1.145), (-0.01951, -0.09808, -1.145), (-0.01951, -0.09808, 1.145), (-0.03827, -0.09239, -1.145), (-0.03827, -0.09239, 1.145), (-0.05556, -0.08315, -1.145), (-0.05556, -0.08315, 1.145), (-0.07071, -0.07071, -1.145), (-0.07071, -0.07071, 1.145), (-0.08315, -0.05556, -1.145), (-0.08315, -0.05556, 1.145), (-0.09239, -0.03827, -1.145), (-0.09239, -0.03827, 1.145), (-0.09808, -0.01951, -1.145), (-0.09808, -0.01951, 1.145), (-0.1, 0.0, -1.145), (-0.1, 0.0, 1.145), (-0.09808, 0.01951, -1.145), (-0.09808, 0.01951, 1.145), (-0.09239, 0.03827, -1.145), (-0.09239, 0.03827, 1.145), (-0.08315, 0.05556, -1.145), (-0.08315, 0.05556, 1.145), (-0.07071, 0.07071, -1.145), (-0.07071, 0.07071, 1.145), (-0.05556, 0.08315, -1.145), (-0.05556, 0.08315, 1.145), (-0.03827, 0.09239, -1.145), (-0.03827, 0.09239, 1.145), (-0.01951, 0.09808, -1.145), (-0.01951, 0.09808, 1.145)], [], [(0, 1, 3, 2), (2, 3, 5, 4), (4, 5, 7, 6), (6, 7, 9, 8), (8, 9, 11, 10), (10, 11, 13, 12), (12, 13, 15, 14), (14, 15, 17, 16), (16, 17, 19, 18), (18, 19, 21, 20), (20, 21, 23, 22), (22, 23, 25, 24), (24, 25, 27, 26), (26, 27, 29, 28), (28, 29, 31, 30), (30, 31, 33, 32), (32, 33, 35, 34), (34, 35, 37, 36), (36, 37, 39, 38), (38, 39, 41, 40), (40, 41, 43, 42), (42, 43, 45, 44), (44, 45, 47, 46), (46, 47, 49, 48), (48, 49, 51, 50), (50, 51, 53, 52), (52, 53, 55, 54), (54, 55, 57, 56), (56, 57, 59, 58), (58, 59, 61, 60), (3, 1, 63, 61, 59, 57, 55, 53, 51, 49, 47, 45, 43, 41, 39, 37, 35, 33, 31, 29, 27, 25, 23, 21, 19, 17, 15, 13, 11, 9, 7, 5), (60, 61, 63, 62), (62, 63, 1, 0), (0, 2, 4, 6, 8, 10, 12, 14, 16, 18, 20, 22, 24, 26, 28, 30, 32, 34, 36, 38, 40, 42, 44, 46, 48, 50, 52, 54, 56, 58, 60, 62)])
_uv = me_cylinder.uv_layers.new(name='UVMap')
_uv.uv.foreach_set('vector', [1.0, 0.5, 1.0, 1.0, 0.9688, 1.0, 0.9688, 0.5, 0.9688, 0.5, 0.9688, 1.0, 0.9375, 1.0, 0.9375, 0.5, 0.9375, 0.5, 0.9375, 1.0, 0.9062, 1.0, 0.9062, 0.5, 0.9062, 0.5, 0.9062, 1.0, 0.875, 1.0, 0.875, 0.5, 0.875, 0.5, 0.875, 1.0, 0.8438, 1.0, 0.8438, 0.5, 0.8438, 0.5, 0.8438, 1.0, 0.8125, 1.0, 0.8125, 0.5, 0.8125, 0.5, 0.8125, 1.0, 0.7812, 1.0, 0.7812, 0.5, 0.7812, 0.5, 0.7812, 1.0, 0.75, 1.0, 0.75, 0.5, 0.75, 0.5, 0.75, 1.0, 0.7188, 1.0, 0.7188, 0.5, 0.7188, 0.5, 0.7188, 1.0, 0.6875, 1.0, 0.6875, 0.5, 0.6875, 0.5, 0.6875, 1.0, 0.6562, 1.0, 0.6562, 0.5, 0.6562, 0.5, 0.6562, 1.0, 0.625, 1.0, 0.625, 0.5, 0.625, 0.5, 0.625, 1.0, 0.5938, 1.0, 0.5938, 0.5, 0.5938, 0.5, 0.5938, 1.0, 0.5625, 1.0, 0.5625, 0.5, 0.5625, 0.5, 0.5625, 1.0, 0.5312, 1.0, 0.5312, 0.5, 0.5312, 0.5, 0.5312, 1.0, 0.5, 1.0, 0.5, 0.5, 0.5, 0.5, 0.5, 1.0, 0.4688, 1.0, 0.4688, 0.5, 0.4688, 0.5, 0.4688, 1.0, 0.4375, 1.0, 0.4375, 0.5, 0.4375, 0.5, 0.4375, 1.0, 0.4062, 1.0, 0.4062, 0.5, 0.4062, 0.5, 0.4062, 1.0, 0.375, 1.0, 0.375, 0.5, 0.375, 0.5, 0.375, 1.0, 0.3438, 1.0, 0.3438, 0.5, 0.3438, 0.5, 0.3438, 1.0, 0.3125, 1.0, 0.3125, 0.5, 0.3125, 0.5, 0.3125, 1.0, 0.2812, 1.0, 0.2812, 0.5, 0.2812, 0.5, 0.2812, 1.0, 0.25, 1.0, 0.25, 0.5, 0.25, 0.5, 0.25, 1.0, 0.2188, 1.0, 0.2188, 0.5, 0.2188, 0.5, 0.2188, 1.0, 0.1875, 1.0, 0.1875, 0.5, 0.1875, 0.5, 0.1875, 1.0, 0.1562, 1.0, 0.1562, 0.5, 0.1562, 0.5, 0.1562, 1.0, 0.125, 1.0, 0.125, 0.5, 0.125, 0.5, 0.125, 1.0, 0.09375, 1.0, 0.09375, 0.5, 0.09375, 0.5, 0.09375, 1.0, 0.0625, 1.0, 0.0625, 0.5, 0.2968, 0.4854, 0.25, 0.49, 0.2032, 0.4854, 0.1582, 0.4717, 0.1167, 0.4496, 0.08029, 0.4197, 0.05045, 0.3833, 0.02827, 0.3418, 0.01461, 0.2968, 0.01, 0.25, 0.01461, 0.2032, 0.02827, 0.1582, 0.05045, 0.1167, 0.08029, 0.08029, 0.1167, 0.05045, 0.1582, 0.02827, 0.2032, 0.01461, 0.25, 0.01, 0.2968, 0.01461, 0.3418, 0.02827, 0.3833, 0.05045, 0.4197, 0.08029, 0.4496, 0.1167, 0.4717, 0.1582, 0.4854, 0.2032, 0.49, 0.25, 0.4854, 0.2968, 0.4717, 0.3418, 0.4496, 0.3833, 0.4197, 0.4197, 0.3833, 0.4496, 0.3418, 0.4717, 0.0625, 0.5, 0.0625, 1.0, 0.03125, 1.0, 0.03125, 0.5, 0.03125, 0.5, 0.03125, 1.0, 0.0, 1.0, 0.0, 0.5, 0.75, 0.49, 0.7968, 0.4854, 0.8418, 0.4717, 0.8833, 0.4496, 0.9197, 0.4197, 0.9496, 0.3833, 0.9717, 0.3418, 0.9854, 0.2968, 0.99, 0.25, 0.9854, 0.2032, 0.9717, 0.1582, 0.9496, 0.1167, 0.9197, 0.08029, 0.8833, 0.05045, 0.8418, 0.02827, 0.7968, 0.01461, 0.75, 0.01, 0.7032, 0.01461, 0.6582, 0.02827, 0.6167, 0.05045, 0.5803, 0.08029, 0.5504, 0.1167, 0.5283, 0.1582, 0.5146, 0.2032, 0.51, 0.25, 0.5146, 0.2968, 0.5283, 0.3418, 0.5504, 0.3833, 0.5803, 0.4197, 0.6167, 0.4496, 0.6582, 0.4717, 0.7032, 0.4854])
me_cylinder.update()
me_cube_001 = bpy.data.meshes.new('Cube.001')
me_cube_001.from_pydata([(0.3464, -0.124, 0.7189), (0.3464, -0.4889, 0.3541), (0.3464, -0.2636, 0.6911), (0.3464, -0.382, 0.6121), (0.3464, -0.4611, 0.4937), (0.3464, 0.4889, 0.3541), (0.3464, 0.124, 0.7189), (0.3464, 0.4611, 0.4937), (0.3464, 0.382, 0.6121), (0.3464, 0.2636, 0.6911), (0.3464, -0.4889, -0.5411), (0.3464, -0.31, -0.7189), (0.3464, -0.4649, -0.63), (0.3464, -0.3994, -0.6951), (0.3464, 0.31, -0.7189), (0.3464, 0.4889, -0.5411), (0.3464, 0.3994, -0.6951), (0.3464, 0.4649, -0.63), (-0.1396, -0.2989, 0.3418), (0.0524, -0.4889, 0.3541), (-0.1133, -0.3939, 0.3479), (-0.04298, -0.4634, 0.3524), (-0.1128, -0.1052, 0.5319), (0.1033, -0.124, 0.7189), (-0.07422, -0.1146, 0.6254), (0.004893, -0.1215, 0.6939), (-0.1284, -0.283, 0.4213), (0.07194, -0.4611, 0.4937), (-0.09783, -0.3721, 0.4575), (-0.0245, -0.4372, 0.484), (-0.1204, -0.2453, 0.4779), (0.08846, -0.382, 0.6121), (-0.08553, -0.3136, 0.545), (-0.009066, -0.3637, 0.5941), (-0.1152, -0.1894, 0.5152), (0.09948, -0.2636, 0.6911), (-0.07734, -0.2265, 0.6032), (0.001225, -0.2537, 0.6676), (-0.1128, 0.1052, 0.5319), (0.1033, 0.124, 0.7189), (-0.07422, 0.1146, 0.6254), (0.004893, 0.1215, 0.6939), (-0.1396, 0.2989, 0.3418), (0.0524, 0.4889, 0.3541), (-0.1133, 0.3939, 0.3479), (-0.04298, 0.4634, 0.3524), (-0.1152, 0.1894, 0.5152), (0.09948, 0.2636, 0.6911), (-0.07734, 0.2265, 0.6032), (0.001225, 0.2537, 0.6676), (-0.1204, 0.2453, 0.4779), (0.08846, 0.382, 0.6121), (-0.08553, 0.3136, 0.545), (-0.009066, 0.3637, 0.5941), (-0.1284, 0.283, 0.4213), (0.07194, 0.4611, 0.4937), (-0.09783, 0.3721, 0.4575), (-0.0245, 0.4372, 0.484), (-0.2627, -0.2163, -0.5319), (-0.09941, -0.2615, -0.7189), (-0.2505, -0.2314, -0.6254), (-0.1907, -0.2479, -0.6939), (-0.259, -0.2443, -0.5054), (-0.07436, -0.4491, -0.5413), (-0.2361, -0.3401, -0.5234), (-0.1685, -0.4151, -0.5365), (-0.262, -0.2372, -0.5265), (-0.09603, -0.3521, -0.6951), (-0.2484, -0.2872, -0.6108), (-0.1877, -0.3293, -0.6725), (-0.262, -0.2372, -0.5265), (-0.08688, -0.4208, -0.6301), (-0.2439, -0.3219, -0.5783), (-0.1798, -0.3891, -0.6162), (-0.259, 0.2443, -0.5054), (-0.07436, 0.4491, -0.5413), (-0.2361, 0.3401, -0.5234), (-0.1685, 0.4151, -0.5365), (-0.2627, 0.2163, -0.5319), (-0.09941, 0.2615, -0.7189), (-0.2505, 0.2314, -0.6254), (-0.1907, 0.2479, -0.6939), (-0.262, 0.2372, -0.5265), (-0.08688, 0.4208, -0.6301), (-0.2439, 0.3219, -0.5783), (-0.1798, 0.3891, -0.6162), (-0.262, 0.2372, -0.5265), (-0.09603, 0.3521, -0.6951), (-0.2484, 0.2872, -0.6108), (-0.1877, 0.3293, -0.6725)], [], [(3, 31, 27, 4), (47, 9, 8, 51), (0, 23, 35, 2), (14, 16, 17, 15, 5, 7, 8, 9, 6, 0, 2, 3, 4, 1, 10, 12, 13, 11), (55, 7, 5, 43), (51, 8, 7, 55), (59, 11, 13, 67), (75, 43, 5, 15), (6, 39, 23, 0), (39, 6, 9, 47), (2, 35, 31, 3), (10, 1, 19, 63), (4, 27, 19, 1), (16, 87, 83, 17), (46, 38, 40), (14, 79, 87, 16), (79, 14, 11, 59), (17, 83, 75, 15), (67, 13, 12, 71), (71, 12, 10, 63), (46, 40, 48), (48, 41, 49), (41, 47, 49), (46, 52, 50), (48, 53, 52), (49, 51, 53), (50, 56, 54), (52, 57, 56), (53, 55, 57), (54, 44, 42), (56, 45, 44), (57, 43, 45), (34, 24, 22), (36, 25, 24), (25, 35, 23), (34, 32, 36), (36, 33, 37), (37, 31, 35), (30, 28, 32), (32, 29, 33), (33, 27, 31), (26, 20, 28), (28, 21, 29), (29, 19, 27), (39, 25, 23), (41, 24, 25), (24, 38, 22), (86, 80, 78), (88, 81, 80), (89, 79, 81), (86, 84, 88), (84, 89, 88), (85, 87, 89), (82, 76, 84), (76, 85, 84), (77, 83, 85), (66, 60, 68), (68, 61, 69), (69, 59, 67), (70, 68, 72), (72, 69, 73), (73, 67, 71), (70, 64, 62), (64, 73, 65), (65, 71, 63), (78, 60, 58), (80, 61, 60), (81, 59, 61), (18, 64, 20), (20, 65, 21), (21, 63, 19), (75, 45, 43), (77, 44, 45), (76, 42, 44), (58, 66, 70, 62, 18, 26, 30, 34, 22, 38, 46, 50, 54, 42, 74, 82, 86, 78), (48, 40, 41), (41, 39, 47), (46, 48, 52), (48, 49, 53), (49, 47, 51), (50, 52, 56), (52, 53, 57), (53, 51, 55), (54, 56, 44), (56, 57, 45), (57, 55, 43), (34, 36, 24), (36, 37, 25), (25, 37, 35), (34, 30, 32), (36, 32, 33), (37, 33, 31), (30, 26, 28), (32, 28, 29), (33, 29, 27), (26, 18, 20), (28, 20, 21), (29, 21, 19), (39, 41, 25), (41, 40, 24), (24, 40, 38), (86, 88, 80), (88, 89, 81), (89, 87, 79), (86, 82, 84), (84, 85, 89), (85, 83, 87), (82, 74, 76), (76, 77, 85), (77, 75, 83), (66, 58, 60), (68, 60, 61), (69, 61, 59), (70, 66, 68), (72, 68, 69), (73, 69, 67), (70, 72, 64), (64, 72, 73), (65, 73, 71), (78, 80, 60), (80, 81, 61), (81, 79, 59), (18, 62, 64), (20, 64, 65), (21, 65, 63), (75, 77, 45), (77, 76, 44), (76, 74, 42)])
_uv = me_cube_001.uv_layers.new(name='UVMap')
_uv.uv.foreach_set('vector', [0.625, 0.75, 0.625, 0.894, 0.5858, 0.8977, 0.5858, 0.75, 0.7676, 0.5576, 0.625, 0.5576, 0.625, 0.5, 0.769, 0.5, 0.625, 0.6567, 0.7654, 0.6567, 0.7676, 0.6924, 0.625, 0.6924, 0.375, 0.5457, 0.3791, 0.5229, 0.3905, 0.5061, 0.4059, 0.5, 0.5616, 0.5, 0.5858, 0.5071, 0.6064, 0.5273, 0.6202, 0.5576, 0.625, 0.5933, 0.625, 0.6567, 0.6202, 0.6924, 0.6064, 0.7227, 0.5858, 0.7429, 0.5616, 0.75, 0.4059, 0.75, 0.3905, 0.7439, 0.3791, 0.7271, 0.375, 0.7043, 0.5858, 0.3523, 0.5858, 0.5, 0.5616, 0.5, 0.5616, 0.3482, 0.625, 0.356, 0.625, 0.5, 0.5858, 0.5, 0.5858, 0.3523, 0.1996, 0.699, 0.375, 0.7043, 0.375, 0.7271, 0.2009, 0.7248, 0.4059, 0.3277, 0.5616, 0.3482, 0.5616, 0.5, 0.4059, 0.5, 0.625, 0.5933, 0.7654, 0.5933, 0.7654, 0.6567, 0.625, 0.6567, 0.7654, 0.5933, 0.625, 0.5933, 0.625, 0.5576, 0.7676, 0.5576, 0.625, 0.6924, 0.7676, 0.6924, 0.769, 0.75, 0.625, 0.75, 0.4059, 0.75, 0.5616, 0.75, 0.5616, 0.9018, 0.4059, 0.9223, 0.5858, 0.75, 0.5858, 0.8977, 0.5616, 0.9018, 0.5616, 0.75, 0.375, 0.5229, 0.2009, 0.5252, 0.2037, 0.5, 0.374, 0.5, 0.5896, 0.1735, 0.5925, 0.1519, 0.6094, 0.1543, 0.375, 0.5457, 0.1996, 0.551, 0.2009, 0.5252, 0.375, 0.5229, 0.1996, 0.551, 0.375, 0.5457, 0.375, 0.7043, 0.1996, 0.699, 0.375, 0.499, 0.375, 0.3287, 0.4059, 0.3277, 0.4059, 0.5, 0.2009, 0.7248, 0.375, 0.7271, 0.374, 0.75, 0.2037, 0.75, 0.375, 0.9213, 0.375, 0.751, 0.4059, 0.75, 0.4059, 0.9223, 0.5896, 0.1735, 0.6094, 0.1543, 0.6055, 0.1829, 0.6055, 0.1829, 0.625, 0.1567, 0.6204, 0.1905, 0.875, 0.5933, 0.7676, 0.5576, 0.8771, 0.5595, 0.5896, 0.1735, 0.5954, 0.2052, 0.5831, 0.1878, 0.6055, 0.1829, 0.6076, 0.22, 0.5954, 0.2052, 0.8773, 0.5576, 0.769, 0.5, 0.8752, 0.505, 0.5831, 0.1878, 0.5802, 0.2202, 0.5733, 0.1976, 0.5954, 0.2052, 0.5881, 0.2406, 0.5802, 0.2202, 0.625, 0.25, 0.5858, 0.3523, 0.5902, 0.25, 0.5733, 0.1976, 0.5611, 0.2261, 0.5594, 0.202, 0.5802, 0.2202, 0.5643, 0.2492, 0.5611, 0.2261, 0.5858, 0.25, 0.5616, 0.3482, 0.5643, 0.25, 0.5896, 0.07652, 0.6094, 0.09569, 0.5925, 0.09806, 0.6055, 0.06708, 0.625, 0.09329, 0.6094, 0.09569, 0.875, 0.6567, 0.7676, 0.6924, 0.7654, 0.6567, 0.5896, 0.07652, 0.5954, 0.0448, 0.6055, 0.06708, 0.6055, 0.06708, 0.6076, 0.02996, 0.6202, 0.05759, 0.8773, 0.6924, 0.769, 0.75, 0.7676, 0.6924, 0.5831, 0.06219, 0.5802, 0.02982, 0.5954, 0.0448, 0.5954, 0.0448, 0.5881, 0.009367, 0.6064, 0.02732, 0.625, 1.0, 0.5858, 0.8977, 0.625, 0.894, 0.5733, 0.05242, 0.5611, 0.02391, 0.5802, 0.02982, 0.5802, 0.02982, 0.5643, 0.0008059, 0.5858, 0.007101, 0.5858, 1.0, 0.5616, 0.9018, 0.5858, 0.8977, 0.7654, 0.5933, 0.875, 0.6561, 0.7654, 0.6567, 0.625, 0.1561, 0.6094, 0.09569, 0.625, 0.09393, 0.6094, 0.09569, 0.5925, 0.1519, 0.5925, 0.09806, 0.4085, 0.1942, 0.3919, 0.1934, 0.4075, 0.1882, 0.3944, 0.2097, 0.3757, 0.2015, 0.3919, 0.1934, 0.1263, 0.5262, 0.1996, 0.551, 0.1252, 0.5485, 0.4085, 0.1942, 0.4001, 0.2194, 0.3944, 0.2097, 0.4001, 0.2194, 0.3818, 0.2283, 0.3944, 0.2097, 0.1291, 0.5, 0.2009, 0.5252, 0.127, 0.5199, 0.4085, 0.1942, 0.4096, 0.2238, 0.4001, 0.2194, 0.4096, 0.2238, 0.394, 0.2448, 0.4001, 0.2194, 0.4059, 0.25, 0.375, 0.3287, 0.3822, 0.2531, 0.4085, 0.05578, 0.3919, 0.05662, 0.3944, 0.04034, 0.3944, 0.04034, 0.3757, 0.0485, 0.3791, 0.02632, 0.1263, 0.7238, 0.1996, 0.699, 0.2009, 0.7248, 0.4085, 0.05578, 0.3944, 0.04034, 0.4001, 0.03062, 0.4001, 0.03062, 0.3818, 0.02165, 0.3904, 0.00681, 0.1291, 0.75, 0.2009, 0.7248, 0.2037, 0.75, 0.4085, 0.05578, 0.4096, 0.02618, 0.4121, 0.05396, 0.4096, 0.02618, 0.394, 0.005223, 0.4059, 0.0, 0.4059, 1.0, 0.375, 0.9213, 0.4059, 0.9223, 0.4075, 0.1882, 0.3919, 0.05662, 0.4075, 0.0618, 0.3919, 0.1934, 0.375, 0.05327, 0.3919, 0.05662, 0.125, 0.5533, 0.1996, 0.699, 0.125, 0.6967, 0.5594, 0.04805, 0.4096, 0.02618, 0.5611, 0.02391, 0.5611, 0.02391, 0.4088, 0.0, 0.5616, 0.0, 0.5616, 1.0, 0.4059, 0.9223, 0.5616, 0.9018, 0.4059, 0.3277, 0.5611, 0.2984, 0.5616, 0.3482, 0.4066, 0.2884, 0.5611, 0.2261, 0.5611, 0.2984, 0.4096, 0.2238, 0.5594, 0.202, 0.5611, 0.2261, 0.4075, 0.0618, 0.4085, 0.05578, 0.4085, 0.05578, 0.4121, 0.05396, 0.5594, 0.04805, 0.5733, 0.05242, 0.5831, 0.06219, 0.5896, 0.07652, 0.5925, 0.09806, 0.5925, 0.1519, 0.5896, 0.1735, 0.5831, 0.1878, 0.5733, 0.1976, 0.5594, 0.202, 0.4121, 0.196, 0.4085, 0.1942, 0.4085, 0.1942, 0.4075, 0.1882, 0.6055, 0.1829, 0.6094, 0.1543, 0.625, 0.1567, 0.875, 0.5933, 0.7654, 0.5933, 0.7676, 0.5576, 0.5896, 0.1735, 0.6055, 0.1829, 0.5954, 0.2052, 0.6055, 0.1829, 0.6202, 0.1924, 0.6076, 0.22, 0.8773, 0.5576, 0.7676, 0.5576, 0.769, 0.5, 0.5831, 0.1878, 0.5954, 0.2052, 0.5802, 0.2202, 0.5954, 0.2052, 0.6064, 0.2227, 0.5881, 0.2406, 0.625, 0.25, 0.625, 0.356, 0.5858, 0.3523, 0.5733, 0.1976, 0.5802, 0.2202, 0.5611, 0.2261, 0.5802, 0.2202, 0.5858, 0.2429, 0.5643, 0.2492, 0.5858, 0.25, 0.5858, 0.3523, 0.5616, 0.3482, 0.5896, 0.07652, 0.6055, 0.06708, 0.6094, 0.09569, 0.6055, 0.06708, 0.6204, 0.05951, 0.625, 0.09329, 0.875, 0.6567, 0.8771, 0.6905, 0.7676, 0.6924, 0.5896, 0.07652, 0.5831, 0.06219, 0.5954, 0.0448, 0.6055, 0.06708, 0.5954, 0.0448, 0.6076, 0.02996, 0.8773, 0.6924, 0.8752, 0.745, 0.769, 0.75, 0.5831, 0.06219, 0.5733, 0.05242, 0.5802, 0.02982, 0.5954, 0.0448, 0.5802, 0.02982, 0.5881, 0.009367, 0.625, 1.0, 0.5902, 1.0, 0.5858, 0.8977, 0.5733, 0.05242, 0.5594, 0.04805, 0.5611, 0.02391, 0.5802, 0.02982, 0.5611, 0.02391, 0.5643, 0.0008059, 0.5858, 1.0, 0.5643, 1.0, 0.5616, 0.9018, 0.7654, 0.5933, 0.875, 0.5939, 0.875, 0.6561, 0.625, 0.1561, 0.6094, 0.1543, 0.6094, 0.09569, 0.6094, 0.09569, 0.6094, 0.1543, 0.5925, 0.1519, 0.4085, 0.1942, 0.3944, 0.2097, 0.3919, 0.1934, 0.3944, 0.2097, 0.3791, 0.2237, 0.3757, 0.2015, 0.1263, 0.5262, 0.2009, 0.5252, 0.1996, 0.551, 0.4085, 0.1942, 0.4085, 0.1942, 0.4001, 0.2194, 0.4001, 0.2194, 0.3904, 0.2432, 0.3818, 0.2283, 0.1291, 0.5, 0.2037, 0.5, 0.2009, 0.5252, 0.4085, 0.1942, 0.4121, 0.196, 0.4096, 0.2238, 0.4096, 0.2238, 0.4059, 0.25, 0.394, 0.2448, 0.4059, 0.25, 0.4059, 0.3277, 0.375, 0.3287, 0.4085, 0.05578, 0.4075, 0.0618, 0.3919, 0.05662, 0.3944, 0.04034, 0.3919, 0.05662, 0.3757, 0.0485, 0.1263, 0.7238, 0.1252, 0.7015, 0.1996, 0.699, 0.4085, 0.05578, 0.4085, 0.05578, 0.3944, 0.04034, 0.4001, 0.03062, 0.3944, 0.04034, 0.3818, 0.02165, 0.1291, 0.75, 0.127, 0.7301, 0.2009, 0.7248, 0.4085, 0.05578, 0.4001, 0.03062, 0.4096, 0.02618, 0.4096, 0.02618, 0.4001, 0.03062, 0.394, 0.005223, 0.4059, 1.0, 0.3822, 0.9969, 0.375, 0.9213, 0.4075, 0.1882, 0.3919, 0.1934, 0.3919, 0.05662, 0.3919, 0.1934, 0.375, 0.1967, 0.375, 0.05327, 0.125, 0.5533, 0.1996, 0.551, 0.1996, 0.699, 0.5594, 0.04805, 0.4121, 0.05396, 0.4096, 0.02618, 0.5611, 0.02391, 0.4096, 0.02618, 0.4088, 0.0, 0.5616, 1.0, 0.4088, 1.0, 0.4059, 0.9223, 0.4059, 0.3277, 0.4066, 0.2884, 0.5611, 0.2984, 0.4066, 0.2884, 0.4096, 0.2238, 0.5611, 0.2261, 0.4096, 0.2238, 0.4121, 0.196, 0.5594, 0.202])
me_cube_001.update()
me_cylinder_001 = bpy.data.meshes.new('Cylinder.001')
me_cylinder_001.from_pydata([(-0.01946, -0.01187, 0.049), (0.02488, -0.0115, 0.04658), (-0.01946, -0.002307, 0.05036), (0.02487, -0.001938, 0.04794), (-0.01957, 0.007336, 0.04984), (0.02476, 0.007706, 0.04741), (-0.01978, 0.01669, 0.04744), (0.02455, 0.01706, 0.04502), (-0.02008, 0.0254, 0.04327), (0.02425, 0.02577, 0.04084), (-0.02046, 0.03312, 0.03748), (0.02387, 0.03349, 0.03506), (-0.02091, 0.03956, 0.0303), (0.02343, 0.03993, 0.02787), (-0.0214, 0.04448, 0.022), (0.02293, 0.04485, 0.01958), (-0.02193, 0.04768, 0.0129), (0.02241, 0.04805, 0.01048), (-0.02246, 0.04904, 0.003354), (0.02187, 0.04941, 0.0009297), (-0.02298, 0.04851, -0.006276), (0.02135, 0.04888, -0.0087), (-0.02347, 0.0461, -0.01562), (0.02086, 0.04647, -0.01804), (-0.02391, 0.04192, -0.02431), (0.02042, 0.04229, -0.02674), (-0.02429, 0.03612, -0.03203), (0.02005, 0.03649, -0.03445), (-0.02458, 0.02893, -0.03846), (0.01976, 0.0293, -0.04089), (-0.02478, 0.02061, -0.04338), (0.01956, 0.02098, -0.0458), (-0.02488, 0.0115, -0.04658), (0.01946, 0.01187, -0.049), (-0.02487, 0.001938, -0.04794), (0.01946, 0.002307, -0.05036), (-0.02476, -0.007706, -0.04741), (0.01957, -0.007336, -0.04984), (-0.02455, -0.01706, -0.04502), (0.01978, -0.01669, -0.04744), (-0.02425, -0.02577, -0.04084), (0.02008, -0.0254, -0.04327), (-0.02387, -0.03349, -0.03506), (0.02046, -0.03312, -0.03748), (-0.02343, -0.03993, -0.02787), (0.02091, -0.03956, -0.0303), (-0.02293, -0.04485, -0.01958), (0.0214, -0.04448, -0.022), (-0.02241, -0.04805, -0.01048), (0.02193, -0.04768, -0.0129), (-0.02187, -0.04941, -0.0009297), (0.02246, -0.04904, -0.003354), (-0.02135, -0.04888, 0.0087), (0.02298, -0.04851, 0.006276), (-0.02086, -0.04647, 0.01804), (0.02347, -0.0461, 0.01562), (-0.02042, -0.04229, 0.02674), (0.02391, -0.04192, 0.02431), (-0.02005, -0.03649, 0.03445), (0.02429, -0.03612, 0.03203), (-0.01976, -0.0293, 0.04089), (0.02458, -0.02893, 0.03846), (-0.01956, -0.02098, 0.0458), (0.02478, -0.02061, 0.04338), (-0.01036, -0.01179, 0.0485), (0.01578, -0.01158, 0.04707), (0.01577, -0.002014, 0.04844), (-0.01036, -0.002232, 0.04986), (0.01566, 0.00763, 0.04791), (-0.01047, 0.007412, 0.04934), (0.01546, 0.01698, 0.04551), (-0.01068, 0.01677, 0.04694), (0.01515, 0.02569, 0.04134), (-0.01098, 0.02547, 0.04277), (0.01477, 0.03341, 0.03555), (-0.01136, 0.0332, 0.03698), (0.01433, 0.03986, 0.02837), (-0.01181, 0.03964, 0.0298), (0.01383, 0.04477, 0.02007), (-0.0123, 0.04455, 0.0215), (0.01331, 0.04797, 0.01097), (-0.01283, 0.04775, 0.0124), (0.01277, 0.04933, 0.001427), (-0.01336, 0.04911, 0.002856), (0.01225, 0.0488, -0.008203), (-0.01388, 0.04858, -0.006773), (0.01176, 0.0464, -0.01754), (-0.01437, 0.04618, -0.01612), (0.01132, 0.04222, -0.02624), (-0.01482, 0.042, -0.02481), (0.01095, 0.03642, -0.03395), (-0.01519, 0.0362, -0.03252), (0.01066, 0.02922, -0.04039), (-0.01548, 0.029, -0.03896), (0.01046, 0.02091, -0.0453), (-0.01568, 0.02069, -0.04387), (0.01036, 0.01179, -0.0485), (-0.01578, 0.01158, -0.04707), (0.01036, 0.002232, -0.04986), (-0.01577, 0.002014, -0.04844), (0.01047, -0.007412, -0.04934), (-0.01566, -0.00763, -0.04791), (0.01068, -0.01677, -0.04694), (-0.01546, -0.01698, -0.04551), (0.01098, -0.02547, -0.04277), (-0.01515, -0.02569, -0.04134), (0.01136, -0.0332, -0.03698), (-0.01477, -0.03341, -0.03555), (0.01181, -0.03964, -0.0298), (-0.01433, -0.03986, -0.02837), (0.0123, -0.04455, -0.0215), (-0.01383, -0.04477, -0.02007), (0.01283, -0.04775, -0.0124), (-0.01331, -0.04797, -0.01097), (0.01336, -0.04911, -0.002856), (-0.01277, -0.04933, -0.001427), (0.01388, -0.04858, 0.006773), (-0.01225, -0.0488, 0.008203), (0.01437, -0.04618, 0.01612), (-0.01176, -0.0464, 0.01754), (0.01482, -0.042, 0.02481), (-0.01132, -0.04222, 0.02624), (0.01519, -0.0362, 0.03252), (-0.01095, -0.03642, 0.03395), (0.01548, -0.029, 0.03896), (-0.01066, -0.02922, 0.04039), (0.01568, -0.02069, 0.04387), (-0.01046, -0.02091, 0.0453), (-0.009247, -0.01658, 0.06809), (0.01689, -0.01637, 0.06666), (0.01688, -0.002884, 0.06858), (-0.009254, -0.003102, 0.07001), (0.01673, 0.01071, 0.06784), (-0.009408, 0.0105, 0.06927), (0.01643, 0.0239, 0.06446), (-0.009703, 0.02368, 0.06589), (0.01601, 0.03618, 0.05858), (-0.01013, 0.03596, 0.06001), (0.01547, 0.04707, 0.05042), (-0.01066, 0.04685, 0.05185), (0.01484, 0.05615, 0.0403), (-0.01129, 0.05593, 0.04172), (0.01415, 0.06308, 0.02859), (-0.01199, 0.06286, 0.03002), (0.01341, 0.06759, 0.01577), (-0.01273, 0.06737, 0.0172), (0.01265, 0.06951, 0.002305), (-0.01348, 0.06929, 0.003734), (0.01192, 0.06876, -0.01127), (-0.01422, 0.06854, -0.009843), (0.01123, 0.06537, -0.02444), (-0.01491, 0.06515, -0.02301), (0.01061, 0.05947, -0.0367), (-0.01553, 0.05926, -0.03527), (0.01008, 0.0513, -0.04758), (-0.01606, 0.05108, -0.04615), (0.009667, 0.04115, -0.05666), (-0.01647, 0.04094, -0.05523), (0.009386, 0.02943, -0.06358), (-0.01675, 0.02921, -0.06215), (0.009247, 0.01658, -0.06809), (-0.01689, 0.01637, -0.06666), (0.009254, 0.003102, -0.07001), (-0.01688, 0.002884, -0.06858), (0.009408, -0.0105, -0.06927), (-0.01673, -0.01071, -0.06784), (0.009703, -0.02368, -0.06589), (-0.01643, -0.0239, -0.06446), (0.01013, -0.03596, -0.06001), (-0.01601, -0.03618, -0.05858), (0.01066, -0.04685, -0.05185), (-0.01547, -0.04707, -0.05042), (0.01129, -0.05593, -0.04172), (-0.01484, -0.05615, -0.0403), (0.01199, -0.06286, -0.03002), (-0.01415, -0.06308, -0.02859), (0.01273, -0.06737, -0.0172), (-0.01341, -0.06759, -0.01577), (0.01348, -0.06929, -0.003734), (-0.01265, -0.06951, -0.002305), (0.01422, -0.06854, 0.009843), (-0.01192, -0.06876, 0.01127), (0.01491, -0.06515, 0.02301), (-0.01123, -0.06537, 0.02444), (0.01553, -0.05926, 0.03527), (-0.01061, -0.05947, 0.0367), (0.01606, -0.05108, 0.04615), (-0.01008, -0.0513, 0.04758), (0.01647, -0.04094, 0.05523), (-0.009667, -0.04115, 0.05666), (0.01675, -0.02921, 0.06215), (-0.009386, -0.02943, 0.06358)], [], [(65, 1, 3, 66), (66, 3, 5, 68), (68, 5, 7, 70), (70, 7, 9, 72), (72, 9, 11, 74), (74, 11, 13, 76), (76, 13, 15, 78), (78, 15, 17, 80), (80, 17, 19, 82), (82, 19, 21, 84), (84, 21, 23, 86), (86, 23, 25, 88), (88, 25, 27, 90), (90, 27, 29, 92), (92, 29, 31, 94), (94, 31, 33, 96), (96, 33, 35, 98), (98, 35, 37, 100), (100, 37, 39, 102), (102, 39, 41, 104), (104, 41, 43, 106), (106, 43, 45, 108), (108, 45, 47, 110), (110, 47, 49, 112), (112, 49, 51, 114), (114, 51, 53, 116), (116, 53, 55, 118), (118, 55, 57, 120), (120, 57, 59, 122), (122, 59, 61, 124), (124, 61, 63, 126), (126, 63, 1, 65), (62, 127, 64, 0), (101, 99, 163, 165), (60, 125, 127, 62), (75, 73, 137, 139), (58, 123, 125, 60), (126, 65, 129, 190), (56, 121, 123, 58), (100, 102, 166, 164), (54, 119, 121, 56), (74, 76, 140, 138), (52, 117, 119, 54), (64, 127, 191, 128), (50, 115, 117, 52), (103, 101, 165, 167), (48, 113, 115, 50), (77, 75, 139, 141), (46, 111, 113, 48), (102, 104, 168, 166), (44, 109, 111, 46), (76, 78, 142, 140), (42, 107, 109, 44), (105, 103, 167, 169), (40, 105, 107, 42), (79, 77, 141, 143), (38, 103, 105, 40), (104, 106, 170, 168), (36, 101, 103, 38), (78, 80, 144, 142), (34, 99, 101, 36), (107, 105, 169, 171), (32, 97, 99, 34), (81, 79, 143, 145), (30, 95, 97, 32), (106, 108, 172, 170), (28, 93, 95, 30), (80, 82, 146, 144), (26, 91, 93, 28), (109, 107, 171, 173), (24, 89, 91, 26), (83, 81, 145, 147), (22, 87, 89, 24), (108, 110, 174, 172), (20, 85, 87, 22), (82, 84, 148, 146), (18, 83, 85, 20), (111, 109, 173, 175), (16, 81, 83, 18), (85, 83, 147, 149), (14, 79, 81, 16), (110, 112, 176, 174), (12, 77, 79, 14), (84, 86, 150, 148), (10, 75, 77, 12), (113, 111, 175, 177), (8, 73, 75, 10), (87, 85, 149, 151), (6, 71, 73, 8), (112, 114, 178, 176), (4, 69, 71, 6), (86, 88, 152, 150), (2, 67, 69, 4), (115, 113, 177, 179), (0, 64, 67, 2), (89, 87, 151, 153), (191, 190, 129, 128), (189, 188, 190, 191), (187, 186, 188, 189), (185, 184, 186, 187), (183, 182, 184, 185), (181, 180, 182, 183), (179, 178, 180, 181), (177, 176, 178, 179), (175, 174, 176, 177), (173, 172, 174, 175), (171, 170, 172, 173), (169, 168, 170, 171), (167, 166, 168, 169), (165, 164, 166, 167), (163, 162, 164, 165), (161, 160, 162, 163), (159, 158, 160, 161), (157, 156, 158, 159), (155, 154, 156, 157), (153, 152, 154, 155), (151, 150, 152, 153), (149, 148, 150, 151), (147, 146, 148, 149), (145, 144, 146, 147), (143, 142, 144, 145), (141, 140, 142, 143), (139, 138, 140, 141), (137, 136, 138, 139), (135, 134, 136, 137), (133, 132, 134, 135), (131, 130, 132, 133), (128, 129, 130, 131), (127, 125, 189, 191), (72, 74, 138, 136), (98, 100, 164, 162), (124, 126, 190, 188), (73, 71, 135, 137), (99, 97, 161, 163), (125, 123, 187, 189), (70, 72, 136, 134), (96, 98, 162, 160), (122, 124, 188, 186), (71, 69, 133, 135), (97, 95, 159, 161), (123, 121, 185, 187), (68, 70, 134, 132), (94, 96, 160, 158), (120, 122, 186, 184), (69, 67, 131, 133), (95, 93, 157, 159), (121, 119, 183, 185), (66, 68, 132, 130), (92, 94, 158, 156), (118, 120, 184, 182), (67, 64, 128, 131), (93, 91, 155, 157), (119, 117, 181, 183), (65, 66, 130, 129), (90, 92, 156, 154), (116, 118, 182, 180), (91, 89, 153, 155), (117, 115, 179, 181), (88, 90, 154, 152), (114, 116, 180, 178)])
_uv = me_cylinder_001.uv_layers.new(name='UVMap')
_uv.uv.foreach_set('vector', [1.0, 0.6667, 1.0, 1.0, 0.9688, 1.0, 0.9688, 0.6667, 0.9688, 0.6667, 0.9688, 1.0, 0.9375, 1.0, 0.9375, 0.6667, 0.9375, 0.6667, 0.9375, 1.0, 0.9062, 1.0, 0.9062, 0.6667, 0.9062, 0.6667, 0.9062, 1.0, 0.875, 1.0, 0.875, 0.6667, 0.875, 0.6667, 0.875, 1.0, 0.8438, 1.0, 0.8437, 0.6667, 0.8437, 0.6667, 0.8438, 1.0, 0.8125, 1.0, 0.8125, 0.6667, 0.8125, 0.6667, 0.8125, 1.0, 0.7812, 1.0, 0.7812, 0.6667, 0.7812, 0.6667, 0.7812, 1.0, 0.75, 1.0, 0.75, 0.6667, 0.75, 0.6667, 0.75, 1.0, 0.7188, 1.0, 0.7188, 0.6667, 0.7188, 0.6667, 0.7188, 1.0, 0.6875, 1.0, 0.6875, 0.6667, 0.6875, 0.6667, 0.6875, 1.0, 0.6562, 1.0, 0.6562, 0.6667, 0.6562, 0.6667, 0.6562, 1.0, 0.625, 1.0, 0.625, 0.6667, 0.625, 0.6667, 0.625, 1.0, 0.5938, 1.0, 0.5938, 0.6667, 0.5938, 0.6667, 0.5938, 1.0, 0.5625, 1.0, 0.5625, 0.6667, 0.5625, 0.6667, 0.5625, 1.0, 0.5312, 1.0, 0.5312, 0.6667, 0.5312, 0.6667, 0.5312, 1.0, 0.5, 1.0, 0.5, 0.6667, 0.5, 0.6667, 0.5, 1.0, 0.4688, 1.0, 0.4687, 0.6667, 0.4687, 0.6667, 0.4688, 1.0, 0.4375, 1.0, 0.4375, 0.6667, 0.4375, 0.6667, 0.4375, 1.0, 0.4062, 1.0, 0.4062, 0.6667, 0.4062, 0.6667, 0.4062, 1.0, 0.375, 1.0, 0.375, 0.6667, 0.375, 0.6667, 0.375, 1.0, 0.3438, 1.0, 0.3438, 0.6667, 0.3438, 0.6667, 0.3438, 1.0, 0.3125, 1.0, 0.3125, 0.6667, 0.3125, 0.6667, 0.3125, 1.0, 0.2812, 1.0, 0.2812, 0.6667, 0.2812, 0.6667, 0.2812, 1.0, 0.25, 1.0, 0.25, 0.6667, 0.25, 0.6667, 0.25, 1.0, 0.2188, 1.0, 0.2188, 0.6667, 0.2188, 0.6667, 0.2188, 1.0, 0.1875, 1.0, 0.1875, 0.6667, 0.1875, 0.6667, 0.1875, 1.0, 0.1562, 1.0, 0.1562, 0.6667, 0.1562, 0.6667, 0.1562, 1.0, 0.125, 1.0, 0.125, 0.6667, 0.125, 0.6667, 0.125, 1.0, 0.09375, 1.0, 0.09375, 0.6667, 0.09375, 0.6667, 0.09375, 1.0, 0.0625, 1.0, 0.0625, 0.6667, 0.0625, 0.6667, 0.0625, 1.0, 0.03125, 1.0, 0.03125, 0.6667, 0.03125, 0.6667, 0.03125, 1.0, 0.0, 1.0, 0.0, 0.6667, 0.03125, 0.0, 0.03125, 0.3333, 0.0, 0.3333, 0.0, 0.0, 0.4375, 0.3333, 0.4688, 0.3333, 0.4688, 0.3333, 0.4375, 0.3333, 0.0625, 0.0, 0.0625, 0.3333, 0.03125, 0.3333, 0.03125, 0.0, 0.8438, 0.3333, 0.875, 0.3333, 0.875, 0.3333, 0.8438, 0.3333, 0.09375, 0.0, 0.09375, 0.3333, 0.0625, 0.3333, 0.0625, 0.0, 0.03125, 0.6667, 0.0, 0.6667, 0.0, 0.6667, 0.03125, 0.6667, 0.125, 0.0, 0.125, 0.3333, 0.09375, 0.3333, 0.09375, 0.0, 0.4375, 0.6667, 0.4062, 0.6667, 0.4062, 0.6667, 0.4375, 0.6667, 0.1562, 0.0, 0.1562, 0.3333, 0.125, 0.3333, 0.125, 0.0, 0.8437, 0.6667, 0.8125, 0.6667, 0.8125, 0.6667, 0.8437, 0.6667, 0.1875, 0.0, 0.1875, 0.3333, 0.1562, 0.3333, 0.1562, 0.0, 0.0, 0.3333, 0.03125, 0.3333, 0.03125, 0.3333, 0.0, 0.3333, 0.2188, 0.0, 0.2188, 0.3333, 0.1875, 0.3333, 0.1875, 0.0, 0.4062, 0.3333, 0.4375, 0.3333, 0.4375, 0.3333, 0.4062, 0.3333, 0.25, 0.0, 0.25, 0.3333, 0.2188, 0.3333, 0.2188, 0.0, 0.8125, 0.3333, 0.8438, 0.3333, 0.8438, 0.3333, 0.8125, 0.3333, 0.2812, 0.0, 0.2812, 0.3333, 0.25, 0.3333, 0.25, 0.0, 0.4062, 0.6667, 0.375, 0.6667, 0.375, 0.6667, 0.4062, 0.6667, 0.3125, 0.0, 0.3125, 0.3333, 0.2812, 0.3333, 0.2812, 0.0, 0.8125, 0.6667, 0.7812, 0.6667, 0.7812, 0.6667, 0.8125, 0.6667, 0.3438, 0.0, 0.3438, 0.3333, 0.3125, 0.3333, 0.3125, 0.0, 0.375, 0.3333, 0.4062, 0.3333, 0.4062, 0.3333, 0.375, 0.3333, 0.375, 0.0, 0.375, 0.3333, 0.3438, 0.3333, 0.3438, 0.0, 0.7812, 0.3333, 0.8125, 0.3333, 0.8125, 0.3333, 0.7812, 0.3333, 0.4062, 0.0, 0.4062, 0.3333, 0.375, 0.3333, 0.375, 0.0, 0.375, 0.6667, 0.3438, 0.6667, 0.3438, 0.6667, 0.375, 0.6667, 0.4375, 0.0, 0.4375, 0.3333, 0.4062, 0.3333, 0.4062, 0.0, 0.7812, 0.6667, 0.75, 0.6667, 0.75, 0.6667, 0.7812, 0.6667, 0.4688, 0.0, 0.4688, 0.3333, 0.4375, 0.3333, 0.4375, 0.0, 0.3438, 0.3333, 0.375, 0.3333, 0.375, 0.3333, 0.3438, 0.3333, 0.5, 0.0, 0.5, 0.3333, 0.4688, 0.3333, 0.4688, 0.0, 0.75, 0.3333, 0.7812, 0.3333, 0.7812, 0.3333, 0.75, 0.3333, 0.5312, 0.0, 0.5312, 0.3333, 0.5, 0.3333, 0.5, 0.0, 0.3438, 0.6667, 0.3125, 0.6667, 0.3125, 0.6667, 0.3438, 0.6667, 0.5625, 0.0, 0.5625, 0.3333, 0.5312, 0.3333, 0.5312, 0.0, 0.75, 0.6667, 0.7188, 0.6667, 0.7188, 0.6667, 0.75, 0.6667, 0.5938, 0.0, 0.5938, 0.3333, 0.5625, 0.3333, 0.5625, 0.0, 0.3125, 0.3333, 0.3438, 0.3333, 0.3438, 0.3333, 0.3125, 0.3333, 0.625, 0.0, 0.625, 0.3333, 0.5938, 0.3333, 0.5938, 0.0, 0.7188, 0.3333, 0.75, 0.3333, 0.75, 0.3333, 0.7188, 0.3333, 0.6562, 0.0, 0.6562, 0.3333, 0.625, 0.3333, 0.625, 0.0, 0.3125, 0.6667, 0.2812, 0.6667, 0.2812, 0.6667, 0.3125, 0.6667, 0.6875, 0.0, 0.6875, 0.3333, 0.6562, 0.3333, 0.6562, 0.0, 0.7188, 0.6667, 0.6875, 0.6667, 0.6875, 0.6667, 0.7188, 0.6667, 0.7188, 0.0, 0.7188, 0.3333, 0.6875, 0.3333, 0.6875, 0.0, 0.2812, 0.3333, 0.3125, 0.3333, 0.3125, 0.3333, 0.2812, 0.3333, 0.75, 0.0, 0.75, 0.3333, 0.7188, 0.3333, 0.7188, 0.0, 0.6875, 0.3333, 0.7188, 0.3333, 0.7188, 0.3333, 0.6875, 0.3333, 0.7812, 0.0, 0.7812, 0.3333, 0.75, 0.3333, 0.75, 0.0, 0.2812, 0.6667, 0.25, 0.6667, 0.25, 0.6667, 0.2812, 0.6667, 0.8125, 0.0, 0.8125, 0.3333, 0.7812, 0.3333, 0.7812, 0.0, 0.6875, 0.6667, 0.6562, 0.6667, 0.6562, 0.6667, 0.6875, 0.6667, 0.8438, 0.0, 0.8438, 0.3333, 0.8125, 0.3333, 0.8125, 0.0, 0.25, 0.3333, 0.2812, 0.3333, 0.2812, 0.3333, 0.25, 0.3333, 0.875, 0.0, 0.875, 0.3333, 0.8438, 0.3333, 0.8438, 0.0, 0.6562, 0.3333, 0.6875, 0.3333, 0.6875, 0.3333, 0.6562, 0.3333, 0.9062, 0.0, 0.9062, 0.3333, 0.875, 0.3333, 0.875, 0.0, 0.25, 0.6667, 0.2188, 0.6667, 0.2188, 0.6667, 0.25, 0.6667, 0.9375, 0.0, 0.9375, 0.3333, 0.9062, 0.3333, 0.9062, 0.0, 0.6562, 0.6667, 0.625, 0.6667, 0.625, 0.6667, 0.6562, 0.6667, 0.9688, 0.0, 0.9688, 0.3333, 0.9375, 0.3333, 0.9375, 0.0, 0.2188, 0.3333, 0.25, 0.3333, 0.25, 0.3333, 0.2188, 0.3333, 1.0, 0.0, 1.0, 0.3333, 0.9688, 0.3333, 0.9688, 0.0, 0.625, 0.3333, 0.6562, 0.3333, 0.6562, 0.3333, 0.625, 0.3333, 0.03125, 0.3333, 0.03125, 0.6667, 0.0, 0.6667, 0.0, 0.3333, 0.0625, 0.3333, 0.0625, 0.6667, 0.03125, 0.6667, 0.03125, 0.3333, 0.09375, 0.3333, 0.09375, 0.6667, 0.0625, 0.6667, 0.0625, 0.3333, 0.125, 0.3333, 0.125, 0.6667, 0.09375, 0.6667, 0.09375, 0.3333, 0.1562, 0.3333, 0.1562, 0.6667, 0.125, 0.6667, 0.125, 0.3333, 0.1875, 0.3333, 0.1875, 0.6667, 0.1562, 0.6667, 0.1562, 0.3333, 0.2188, 0.3333, 0.2188, 0.6667, 0.1875, 0.6667, 0.1875, 0.3333, 0.25, 0.3333, 0.25, 0.6667, 0.2188, 0.6667, 0.2188, 0.3333, 0.2812, 0.3333, 0.2812, 0.6667, 0.25, 0.6667, 0.25, 0.3333, 0.3125, 0.3333, 0.3125, 0.6667, 0.2812, 0.6667, 0.2812, 0.3333, 0.3438, 0.3333, 0.3438, 0.6667, 0.3125, 0.6667, 0.3125, 0.3333, 0.375, 0.3333, 0.375, 0.6667, 0.3438, 0.6667, 0.3438, 0.3333, 0.4062, 0.3333, 0.4062, 0.6667, 0.375, 0.6667, 0.375, 0.3333, 0.4375, 0.3333, 0.4375, 0.6667, 0.4062, 0.6667, 0.4062, 0.3333, 0.4688, 0.3333, 0.4687, 0.6667, 0.4375, 0.6667, 0.4375, 0.3333, 0.5, 0.3333, 0.5, 0.6667, 0.4687, 0.6667, 0.4688, 0.3333, 0.5312, 0.3333, 0.5312, 0.6667, 0.5, 0.6667, 0.5, 0.3333, 0.5625, 0.3333, 0.5625, 0.6667, 0.5312, 0.6667, 0.5312, 0.3333, 0.5938, 0.3333, 0.5938, 0.6667, 0.5625, 0.6667, 0.5625, 0.3333, 0.625, 0.3333, 0.625, 0.6667, 0.5938, 0.6667, 0.5938, 0.3333, 0.6562, 0.3333, 0.6562, 0.6667, 0.625, 0.6667, 0.625, 0.3333, 0.6875, 0.3333, 0.6875, 0.6667, 0.6562, 0.6667, 0.6562, 0.3333, 0.7188, 0.3333, 0.7188, 0.6667, 0.6875, 0.6667, 0.6875, 0.3333, 0.75, 0.3333, 0.75, 0.6667, 0.7188, 0.6667, 0.7188, 0.3333, 0.7812, 0.3333, 0.7812, 0.6667, 0.75, 0.6667, 0.75, 0.3333, 0.8125, 0.3333, 0.8125, 0.6667, 0.7812, 0.6667, 0.7812, 0.3333, 0.8438, 0.3333, 0.8437, 0.6667, 0.8125, 0.6667, 0.8125, 0.3333, 0.875, 0.3333, 0.875, 0.6667, 0.8437, 0.6667, 0.8438, 0.3333, 0.9062, 0.3333, 0.9062, 0.6667, 0.875, 0.6667, 0.875, 0.3333, 0.9375, 0.3333, 0.9375, 0.6667, 0.9062, 0.6667, 0.9062, 0.3333, 0.9688, 0.3333, 0.9688, 0.6667, 0.9375, 0.6667, 0.9375, 0.3333, 1.0, 0.3333, 1.0, 0.6667, 0.9688, 0.6667, 0.9688, 0.3333, 0.03125, 0.3333, 0.0625, 0.3333, 0.0625, 0.3333, 0.03125, 0.3333, 0.875, 0.6667, 0.8437, 0.6667, 0.8437, 0.6667, 0.875, 0.6667, 0.4687, 0.6667, 0.4375, 0.6667, 0.4375, 0.6667, 0.4687, 0.6667, 0.0625, 0.6667, 0.03125, 0.6667, 0.03125, 0.6667, 0.0625, 0.6667, 0.875, 0.3333, 0.9062, 0.3333, 0.9062, 0.3333, 0.875, 0.3333, 0.4688, 0.3333, 0.5, 0.3333, 0.5, 0.3333, 0.4688, 0.3333, 0.0625, 0.3333, 0.09375, 0.3333, 0.09375, 0.3333, 0.0625, 0.3333, 0.9062, 0.6667, 0.875, 0.6667, 0.875, 0.6667, 0.9062, 0.6667, 0.5, 0.6667, 0.4687, 0.6667, 0.4687, 0.6667, 0.5, 0.6667, 0.09375, 0.6667, 0.0625, 0.6667, 0.0625, 0.6667, 0.09375, 0.6667, 0.9062, 0.3333, 0.9375, 0.3333, 0.9375, 0.3333, 0.9062, 0.3333, 0.5, 0.3333, 0.5312, 0.3333, 0.5312, 0.3333, 0.5, 0.3333, 0.09375, 0.3333, 0.125, 0.3333, 0.125, 0.3333, 0.09375, 0.3333, 0.9375, 0.6667, 0.9062, 0.6667, 0.9062, 0.6667, 0.9375, 0.6667, 0.5312, 0.6667, 0.5, 0.6667, 0.5, 0.6667, 0.5312, 0.6667, 0.125, 0.6667, 0.09375, 0.6667, 0.09375, 0.6667, 0.125, 0.6667, 0.9375, 0.3333, 0.9688, 0.3333, 0.9688, 0.3333, 0.9375, 0.3333, 0.5312, 0.3333, 0.5625, 0.3333, 0.5625, 0.3333, 0.5312, 0.3333, 0.125, 0.3333, 0.1562, 0.3333, 0.1562, 0.3333, 0.125, 0.3333, 0.9688, 0.6667, 0.9375, 0.6667, 0.9375, 0.6667, 0.9688, 0.6667, 0.5625, 0.6667, 0.5312, 0.6667, 0.5312, 0.6667, 0.5625, 0.6667, 0.1562, 0.6667, 0.125, 0.6667, 0.125, 0.6667, 0.1562, 0.6667, 0.9688, 0.3333, 1.0, 0.3333, 1.0, 0.3333, 0.9688, 0.3333, 0.5625, 0.3333, 0.5938, 0.3333, 0.5938, 0.3333, 0.5625, 0.3333, 0.1562, 0.3333, 0.1875, 0.3333, 0.1875, 0.3333, 0.1562, 0.3333, 1.0, 0.6667, 0.9688, 0.6667, 0.9688, 0.6667, 1.0, 0.6667, 0.5938, 0.6667, 0.5625, 0.6667, 0.5625, 0.6667, 0.5938, 0.6667, 0.1875, 0.6667, 0.1562, 0.6667, 0.1562, 0.6667, 0.1875, 0.6667, 0.5938, 0.3333, 0.625, 0.3333, 0.625, 0.3333, 0.5938, 0.3333, 0.1875, 0.3333, 0.2188, 0.3333, 0.2188, 0.3333, 0.1875, 0.3333, 0.625, 0.6667, 0.5938, 0.6667, 0.5938, 0.6667, 0.625, 0.6667, 0.2188, 0.6667, 0.1875, 0.6667, 0.1875, 0.6667, 0.2188, 0.6667])
me_cylinder_001.update()

# ---- curves / text
cu_beziercurve = bpy.data.curves.new('BezierCurve', 'CURVE')
cu_beziercurve.dimensions = '3D'
_sp = cu_beziercurve.splines.new('BEZIER'); _sp.bezier_points.add(1)
_sp.bezier_points.foreach_set('co', [0.009641, -0.8609, 1.484, 0.7373, -1.032, 0.9115])
_sp.bezier_points.foreach_set('handle_left', [-0.0108, -0.4957, 0.8792, 0.7373, -2.032, 0.9115])
_sp.bezier_points.foreach_set('handle_right', [0.03008, -1.226, 2.09, 0.7373, -0.0318, 0.9115])
for _p, _l, _r in zip(_sp.bezier_points, ['ALIGNED', 'ALIGNED'], ['ALIGNED', 'ALIGNED']): _p.handle_left_type = _l; _p.handle_right_type = _r
_sp.order_u = 0
_sp.order_v = 0
cu_beziercurve.use_path = True
cu_beziercurve.fill_mode = 'FULL'

# ---- objects
ob_sphere = bpy.data.objects.new('Sphere', me_sphere_001)
ob_pipe = bpy.data.objects.new('Pipe', me_cylinder)
ob_cube = bpy.data.objects.new('Cube', me_cube_001)
ob_nozzle = bpy.data.objects.new('Nozzle', None)
ob_beziercurve = bpy.data.objects.new('BezierCurve', cu_beziercurve)
ob_tube = bpy.data.objects.new('Tube', me_cylinder_001)

# ---- transforms, parenting, visibility, modifiers, constraints
ob_sphere.location = (0.0, 0.0, 0.0)
ob_sphere.scale = (0.6635, 0.6635, 0.6635)
ob_pipe.location = (0.7326, 0.1095, 0.9079)
ob_pipe.rotation_euler = (-1.571, 1.571, 0.0)
ob_pipe.scale = (0.5876, 0.5876, 1.0)
ob_cube.location = (0.009251, -0.8329, 1.025)
ob_cube.rotation_euler = (0.0, -0.0, 1.571)
ob_cube.scale = (0.7049, 0.7049, 0.7049)
ob_nozzle.location = (0.7416, 1.254, 0.9057)
ob_nozzle.rotation_euler = (1.571, 2.22e-16, 2.22e-16)
ob_nozzle.empty_display_type = 'ARROWS'
ob_beziercurve.location = (0.0, 0.0, 0.0)
ob_tube.location = (0.0, 0.0, 0.0)
_m = ob_tube.modifiers.new('Array', 'ARRAY')
_m.count = 37
_m = ob_tube.modifiers.new('Curve', 'CURVE')
_m.object = ob_beziercurve

# ---- collection membership
col_collection.objects.link(ob_sphere)
col_collection.objects.link(ob_pipe)
col_collection.objects.link(ob_cube)
col_collection.objects.link(ob_nozzle)
col_collection.objects.link(ob_beziercurve)
col_collection.objects.link(ob_tube)

# ---- scene / render settings (as saved in the file)
scene.frame_start = 1; scene.frame_end = 250; scene.frame_set(1)
scene.render.engine = 'BLENDER_EEVEE_NEXT'
scene.cycles.sampling_pattern = 'TABULATED_SOBOL'
bpy.context.view_layer.update()

# ---- added for rendering (the .blend has no active camera and no usable light): camera, sun
cam_auto = bpy.data.cameras.new('AutoCamera')
cam_auto.lens = 50.0
cam_auto.sensor_width = 36.0
cam_auto.clip_end = 1000.0
ob_auto_camera = bpy.data.objects.new('AutoCamera', cam_auto)
scene.collection.objects.link(ob_auto_camera)
ob_auto_camera.location = (4.9866, -5.92438, 4.88846)
ob_auto_camera.rotation_euler = (1.09748, -7.21219e-08, 0.694738)
scene.camera = ob_auto_camera
light_auto_sun = bpy.data.lights.new('AutoSun', 'SUN')
light_auto_sun.energy = 3.0
light_auto_sun.angle = 0.0523599
ob_auto_sun = bpy.data.objects.new('AutoSun', light_auto_sun)
scene.collection.objects.link(ob_auto_sun)
ob_auto_sun.rotation_euler = (0.872665, 0.174533, 0.523599)
bpy.context.view_layer.update()
